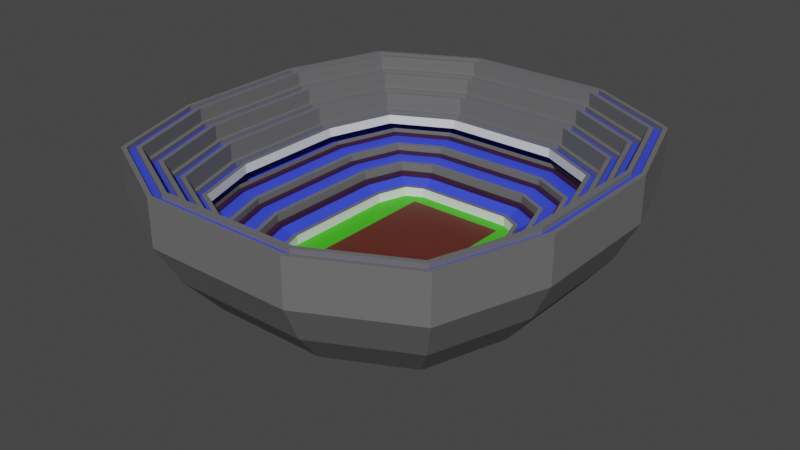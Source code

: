 # Source: stadium.blend  (saved by Blender 2.91.10; exported with 4.5.12 LTS)
import bpy
from mathutils import Matrix  # noqa: F401  (used for matrix-valued properties, if any)

bpy.ops.wm.read_factory_settings(use_empty=True)
scene = bpy.context.scene
scene.name = 'Scene'

# ---- collections
col_collection = bpy.data.collections.new('Collection'); scene.collection.children.link(col_collection)

# ---- materials (node trees are filled in below, after node groups)
mat_bench = bpy.data.materials.new('bench')
mat_bench.use_transparent_shadow = False
mat_fence = bpy.data.materials.new('fence')
mat_fence.use_transparent_shadow = False
mat_grass = bpy.data.materials.new('grass')
mat_grass.use_transparent_shadow = False
mat_dirt = bpy.data.materials.new('dirt')
mat_dirt.use_transparent_shadow = False
mat_ads = bpy.data.materials.new('ads')
mat_ads.use_transparent_shadow = False
mat_top = bpy.data.materials.new('top')
mat_top.use_transparent_shadow = False

# ---- material node trees
mat_bench.use_nodes = True; mat_bench.node_tree.nodes.clear()
_N = mat_bench.node_tree.nodes; _L = mat_bench.node_tree.links
n0 = _N.new('ShaderNodeBsdfPrincipled'); n0.name = 'Principled BSDF'; n0.location = (10, 300)
n0.distribution = 'GGX'
n0.subsurface_method = 'BURLEY'
n0.inputs[0].default_value = (0.038, 0.0682, 0.8, 1.0)
n0.inputs[3].default_value = 1.45
n0.inputs[27].default_value = (0.0, 0.0, 0.0, 1.0)
n0.inputs[28].default_value = 1.0
n1 = _N.new('ShaderNodeOutputMaterial'); n1.name = 'Material Output'; n1.location = (300, 300)
_L.new(n0.outputs[0], n1.inputs[0])
n1.is_active_output = True
mat_fence.use_nodes = True; mat_fence.node_tree.nodes.clear()
_N = mat_fence.node_tree.nodes; _L = mat_fence.node_tree.links
n0 = _N.new('ShaderNodeBsdfPrincipled'); n0.name = 'Principled BSDF'; n0.location = (10, 300)
n0.distribution = 'GGX'
n0.subsurface_method = 'BURLEY'
n0.inputs[0].default_value = (0.1473, 0.1473, 0.1473, 1.0)
n0.inputs[3].default_value = 1.45
n0.inputs[27].default_value = (0.0, 0.0, 0.0, 1.0)
n0.inputs[28].default_value = 1.0
n1 = _N.new('ShaderNodeOutputMaterial'); n1.name = 'Material Output'; n1.location = (300, 300)
_L.new(n0.outputs[0], n1.inputs[0])
n1.is_active_output = True
mat_grass.use_nodes = True; mat_grass.node_tree.nodes.clear()
_N = mat_grass.node_tree.nodes; _L = mat_grass.node_tree.links
n0 = _N.new('ShaderNodeBsdfPrincipled'); n0.name = 'Principled BSDF'; n0.location = (10, 300)
n0.distribution = 'GGX'
n0.subsurface_method = 'BURLEY'
n0.inputs[0].default_value = (0.04887, 0.5277, 0.0, 1.0)
n0.inputs[3].default_value = 1.45
n0.inputs[27].default_value = (0.0, 0.0, 0.0, 1.0)
n0.inputs[28].default_value = 1.0
n1 = _N.new('ShaderNodeOutputMaterial'); n1.name = 'Material Output'; n1.location = (300, 300)
_L.new(n0.outputs[0], n1.inputs[0])
n1.is_active_output = True
mat_dirt.use_nodes = True; mat_dirt.node_tree.nodes.clear()
_N = mat_dirt.node_tree.nodes; _L = mat_dirt.node_tree.links
n0 = _N.new('ShaderNodeBsdfPrincipled'); n0.name = 'Principled BSDF'; n0.location = (10, 300)
n0.distribution = 'GGX'
n0.subsurface_method = 'BURLEY'
n0.inputs[0].default_value = (0.1107, 0.01783, 0.007298, 1.0)
n0.inputs[3].default_value = 1.45
n0.inputs[27].default_value = (0.0, 0.0, 0.0, 1.0)
n0.inputs[28].default_value = 1.0
n1 = _N.new('ShaderNodeOutputMaterial'); n1.name = 'Material Output'; n1.location = (300, 300)
_L.new(n0.outputs[0], n1.inputs[0])
n1.is_active_output = True
mat_ads.use_nodes = True; mat_ads.node_tree.nodes.clear()
_N = mat_ads.node_tree.nodes; _L = mat_ads.node_tree.links
n0 = _N.new('ShaderNodeBsdfPrincipled'); n0.name = 'Principled BSDF'; n0.location = (10, 300)
n0.distribution = 'GGX'
n0.subsurface_method = 'BURLEY'
n0.inputs[3].default_value = 1.45
n0.inputs[27].default_value = (0.0, 0.0, 0.0, 1.0)
n0.inputs[28].default_value = 1.0
n1 = _N.new('ShaderNodeOutputMaterial'); n1.name = 'Material Output'; n1.location = (300, 300)
_L.new(n0.outputs[0], n1.inputs[0])
n1.is_active_output = True
mat_top.use_nodes = True; mat_top.node_tree.nodes.clear()
_N = mat_top.node_tree.nodes; _L = mat_top.node_tree.links
n0 = _N.new('ShaderNodeBsdfPrincipled'); n0.name = 'Principled BSDF'; n0.location = (10, 300)
n0.distribution = 'GGX'
n0.subsurface_method = 'BURLEY'
n0.inputs[0].default_value = (0.03968, 0.01072, 0.03598, 1.0)
n0.inputs[3].default_value = 1.45
n0.inputs[27].default_value = (0.0, 0.0, 0.0, 1.0)
n0.inputs[28].default_value = 1.0
n1 = _N.new('ShaderNodeOutputMaterial'); n1.name = 'Material Output'; n1.location = (300, 300)
_L.new(n0.outputs[0], n1.inputs[0])
n1.is_active_output = True

# ---- world
world_world = bpy.data.worlds.new('World'); scene.world = world_world
world_world.use_nodes = True; world_world.node_tree.nodes.clear()
_N = world_world.node_tree.nodes; _L = world_world.node_tree.links
n0 = _N.new('ShaderNodeOutputWorld'); n0.name = 'World Output'; n0.location = (300, 300)
n1 = _N.new('ShaderNodeBackground'); n1.name = 'Background'; n1.location = (10, 300)
n1.inputs[0].default_value = (0.05088, 0.05088, 0.05088, 1.0)
_L.new(n1.outputs[0], n0.inputs[0])
n0.is_active_output = True
world_world.color = (0.05088, 0.05088, 0.05088)
world_world.use_sun_shadow = False
world_world.sun_shadow_jitter_overblur = 0.0

# ---- meshes
me_cube_003 = bpy.data.meshes.new('Cube.003')
me_cube_003.from_pydata([(-1.0, -1.0, 0.7378), (-1.0, -1.0, 1.0), (-1.0, 1.0, 0.7378), (-1.0, 1.0, 1.0), (1.0, -1.0, 0.7378), (1.0, -1.0, 1.0), (1.0, 1.0, 0.7378), (1.0, 1.0, 1.0), (0.4302, 1.291, 0.7378), (-0.4302, 1.291, 0.7378), (-0.4302, 1.291, 1.0), (0.4302, 1.291, 1.0), (-0.4302, -1.291, 0.7378), (0.4302, -1.291, 0.7378), (0.4302, -1.291, 1.0), (-0.4302, -1.291, 1.0), (-1.198, 0.3995, 0.7378), (-1.198, -0.3995, 0.7378), (-1.198, -0.3995, 1.0), (-1.198, 0.3995, 1.0), (1.198, -0.3995, 0.7378), (1.198, 0.3995, 0.7378), (1.198, 0.3995, 1.0), (1.198, -0.3995, 1.0), (2.323, 2.323, 2.082), (0.9994, 2.998, 2.082), (-2.323, 2.323, 2.082), (-2.784, 0.928, 2.082), (-0.5156, 0.5156, 0.7378), (-0.5156, -0.5156, 0.7378), (0.5156, 0.5156, 0.7378), (0.5156, -0.5156, 0.7378), (-2.345, 0.7817, 1.535), (-1.957, 1.957, 1.535), (0.8418, 2.525, 1.535), (1.957, 1.957, 1.535), (2.345, -0.7817, 1.535), (1.957, -1.957, 1.535), (-0.8418, -2.525, 1.535), (-1.957, -1.957, 1.535), (-0.8418, 2.525, 1.535), (0.8418, -2.525, 1.535), (2.571, 2.571, 2.666), (1.106, 3.318, 2.666), (-2.345, -0.7817, 1.535), (2.345, 0.7817, 1.535), (-2.571, 2.571, 2.666), (-3.081, 1.027, 2.666), (2.784, -0.928, 2.082), (2.323, -2.323, 2.082), (-0.9994, -2.998, 2.082), (-2.323, -2.323, 2.082), (-0.9994, 2.998, 2.082), (0.9994, -2.998, 2.082), (1.062, 3.137, 3.345), (-2.784, -0.928, 2.082), (2.784, 0.928, 2.082), (-2.9, 0.9978, 3.345), (3.081, -1.027, 2.666), (2.571, -2.571, 2.666), (-1.106, -3.318, 2.666), (-2.571, -2.571, 2.666), (-1.106, 3.318, 2.666), (1.106, -3.318, 2.666), (-3.081, -1.027, 2.666), (3.081, 1.027, 2.666), (2.9, -0.9978, 3.345), (-1.062, -3.137, 3.345), (-1.062, 3.137, 3.345), (1.062, -3.137, 3.345), (-2.021, 1.013, 2.337), (-1.713, 1.943, 2.337), (-2.9, -0.9978, 3.345), (2.9, 0.9978, 3.345), (0.9593, 2.328, 2.337), (1.713, 1.943, 2.337), (-3.017, 1.017, 3.345), (-2.518, 2.525, 3.345), (1.09, 3.253, 3.345), (2.518, 2.525, 3.345), (3.017, -1.017, 3.345), (2.518, -2.525, 3.345), (-1.09, -3.253, 3.345), (-2.518, -2.525, 3.345), (-1.09, 3.253, 3.345), (1.09, -3.253, 3.345), (-3.017, -1.017, 3.345), (3.017, 1.017, 3.345), (2.021, -1.013, 2.337), (-2.422, 2.443, 3.345), (1.713, -1.943, 2.337), (2.422, 2.443, 3.345), (-0.9593, -2.328, 2.337), (2.422, -2.443, 3.345), (-1.713, -1.943, 2.337), (-2.422, -2.443, 3.345), (-0.9593, 2.328, 2.337), (0.9593, -2.328, 2.337), (-2.021, -1.013, 2.337), (2.021, 1.013, 2.337), (-1.831, 0.9828, 2.267), (-1.558, 1.81, 2.267), (0.9138, 2.138, 2.267), (1.558, 1.81, 2.267), (1.831, -0.9828, 2.267), (1.558, -1.81, 2.267), (-0.9138, -2.138, 2.267), (-1.558, -1.81, 2.267), (-0.9138, 2.138, 2.267), (0.9138, -2.138, 2.267), (-1.831, -0.9828, 2.267), (1.831, 0.9828, 2.267), (-1.196, 0.8805, 1.849), (-1.385, 0.911, 1.975), (-1.192, 1.496, 1.975), (-1.037, 1.362, 1.849), (0.761, 1.503, 1.849), (0.8065, 1.692, 1.975), (1.192, 1.496, 1.975), (1.037, 1.362, 1.849), (1.196, -0.8805, 1.849), (1.385, -0.911, 1.975), (1.192, -1.496, 1.975), (1.037, -1.362, 1.849), (2.403, 1.075, 2.417), (-2.403, -1.075, 2.417), (1.051, -2.71, 2.417), (-1.051, 2.71, 2.417), (-2.027, -2.212, 2.417), (-1.051, -2.71, 2.417), (2.027, -2.212, 2.417), (2.403, -1.075, 2.417), (2.027, 2.212, 2.417), (1.051, 2.71, 2.417), (-2.027, 2.212, 2.417), (-2.403, 1.075, 2.417), (2.721, 1.126, 2.417), (-2.721, -1.126, 2.417), (1.127, -3.028, 2.417), (-1.127, 3.028, 2.417), (-2.288, -2.436, 2.417), (-1.127, -3.028, 2.417), (2.288, -2.436, 2.417), (2.721, -1.126, 2.417), (2.288, 2.436, 2.417), (1.127, 3.028, 2.417), (-2.288, 2.436, 2.417), (-2.721, 1.126, 2.417), (2.345, 0.9085, 2.917), (-2.345, -0.9085, 2.917), (0.9291, -2.582, 2.917), (-0.9291, 2.582, 2.917), (-1.967, -2.053, 2.917), (-0.9291, -2.582, 2.917), (1.967, -2.053, 2.917), (2.345, -0.9085, 2.917), (1.967, 2.053, 2.917), (0.9291, 2.582, 2.917), (-1.967, 2.053, 2.917), (-2.345, 0.9085, 2.917), (2.59, 0.948, 2.917), (-2.59, -0.948, 2.917), (0.988, -2.827, 2.917), (-0.988, 2.827, 2.917), (-2.168, -2.225, 2.917), (-0.988, -2.827, 2.917), (2.168, -2.225, 2.917), (2.59, -0.948, 2.917), (2.168, 2.225, 2.917), (0.988, 2.827, 2.917), (-2.168, 2.225, 2.917), (-2.59, 0.948, 2.917), (-0.761, -1.503, 1.849), (-0.8065, -1.692, 1.975), (-1.192, -1.496, 1.975), (-1.037, -1.362, 1.849), (-0.8065, 1.692, 1.975), (-0.761, 1.503, 1.849), (0.8065, -1.692, 1.975), (0.761, -1.503, 1.849), (-1.385, -0.911, 1.975), (-1.196, -0.8805, 1.849), (1.385, 0.911, 1.975), (1.196, 0.8805, 1.849), (-2.281, 0.8981, 2.654), (-1.914, 2.007, 2.654), (0.9136, 2.518, 2.654), (1.914, 2.007, 2.654), (2.281, -0.8981, 2.654), (1.914, -2.007, 2.654), (-0.9136, -2.518, 2.654), (-1.914, -2.007, 2.654), (-2.771, 0.9771, 3.142), (-2.317, 2.353, 3.142), (1.032, 3.008, 3.142), (2.317, 2.353, 3.142), (2.771, -0.9771, 3.142), (2.317, -2.353, 3.142), (-1.032, -3.008, 3.142), (-2.317, -2.353, 3.142), (-1.032, 3.008, 3.142), (1.032, -3.008, 3.142), (-2.771, -0.9771, 3.142), (2.771, 0.9771, 3.142), (-2.654, 0.9583, 3.142), (-2.221, 2.27, 3.142), (1.003, 2.891, 3.142), (2.221, 2.27, 3.142), (2.654, -0.9583, 3.142), (2.221, -2.27, 3.142), (-1.003, -2.891, 3.142), (-2.221, -2.27, 3.142), (-1.003, 2.891, 3.142), (1.003, -2.891, 3.142), (-2.654, -0.9583, 3.142), (2.654, 0.9583, 3.142), (-0.9136, 2.518, 2.654), (0.9136, -2.518, 2.654), (-2.281, -0.8981, 2.654), (2.281, 0.8981, 2.654), (-2.164, 0.8793, 2.654), (-1.818, 1.925, 2.654), (0.8856, 2.401, 2.654), (1.818, 1.925, 2.654), (2.164, -0.8793, 2.654), (1.818, -1.925, 2.654), (-0.8856, -2.401, 2.654), (-1.818, -1.925, 2.654), (-0.8856, 2.401, 2.654), (0.8856, -2.401, 2.654), (-2.164, -0.8793, 2.654), (2.164, 0.8793, 2.654), (-0.9839, -1.317, 1.705), (0.9839, -1.317, 1.705), (0.9839, 1.317, 1.705), (-0.9839, 1.317, 1.705), (1.449, 0.9213, 2.099), (-1.449, -0.9213, 2.099), (0.822, -1.756, 2.099), (-0.822, 1.756, 2.099), (-1.245, -1.541, 2.099), (-0.822, -1.756, 2.099), (1.245, -1.541, 2.099), (1.449, -0.9213, 2.099), (1.245, 1.541, 2.099), (0.822, 1.756, 2.099), (-1.245, 1.541, 2.099), (-1.449, 0.9213, 2.099), (1.703, 0.9622, 2.169), (-1.703, -0.9622, 2.169), (0.8829, -2.01, 2.169), (-0.8829, 2.01, 2.169), (-1.453, -1.719, 2.169), (-0.8829, -2.01, 2.169), (1.453, -1.719, 2.169), (1.703, -0.9622, 2.169), (1.453, 1.719, 2.169), (0.8829, 2.01, 2.169), (-1.453, 1.719, 2.169), (-1.703, 0.9622, 2.169), (-1.132, -0.8702, 1.705), (-1.132, 0.8702, 1.705), (1.132, -0.8702, 1.705), (1.132, 0.8702, 1.705), (-0.7556, 1.255, 1.705), (-0.7456, 1.439, 1.705), (0.7556, 1.255, 1.705), (0.7456, 1.439, 1.705), (2.085, 1.024, 2.399), (-2.085, -1.024, 2.399), (0.9747, -2.392, 2.399), (-0.9747, 2.392, 2.399), (-1.766, -1.988, 2.399), (-0.9747, -2.392, 2.399), (1.766, -1.988, 2.399), (2.085, -1.024, 2.399), (1.766, 1.988, 2.399), (0.9747, 2.392, 2.399), (-1.766, 1.988, 2.399), (-2.085, 1.024, 2.399), (2.339, 1.064, 2.273), (-2.339, -1.064, 2.273), (1.036, -2.646, 2.273), (-1.036, 2.646, 2.273), (-1.974, -2.167, 2.273), (-1.036, -2.646, 2.273), (1.974, -2.167, 2.273), (2.339, -1.064, 2.273), (1.974, 2.167, 2.273), (1.036, 2.646, 2.273), (-1.974, 2.167, 2.273), (-2.339, 1.064, 2.273), (-0.7456, -1.439, 1.705), (-0.7556, -1.255, 1.705), (0.7456, -1.439, 1.705), (0.7556, -1.255, 1.705), (-3.081, 1.027, 3.345), (-2.571, 2.571, 3.345), (1.106, 3.318, 3.345), (2.571, 2.571, 3.345), (3.081, -1.027, 3.345), (2.571, -2.571, 3.345), (-1.106, -3.318, 3.345), (-2.571, -2.571, 3.345), (-1.106, 3.318, 3.345), (1.106, -3.318, 3.345), (-3.081, -1.027, 3.345), (3.081, 1.027, 3.345), (-2.835, 0.9874, 3.345), (-2.369, 2.398, 3.345), (1.047, 3.072, 3.345), (2.369, 2.398, 3.345), (2.835, -0.9874, 3.345), (2.369, -2.398, 3.345), (-1.047, -3.072, 3.345), (-2.369, -2.398, 3.345), (-1.047, 3.072, 3.345), (1.047, -3.072, 3.345), (-2.835, -0.9874, 3.345), (2.835, 0.9874, 3.345), (-2.085, 1.024, 2.337), (-1.766, 1.988, 2.337), (0.9747, 2.392, 2.337), (1.766, 1.988, 2.337), (2.085, -1.024, 2.337), (1.766, -1.988, 2.337), (-0.9747, -2.392, 2.337), (-1.766, -1.988, 2.337), (-0.9747, 2.392, 2.337), (0.9747, -2.392, 2.337), (-2.085, -1.024, 2.337), (2.085, 1.024, 2.337), (-1.767, 0.9725, 2.267), (-1.505, 1.764, 2.267), (0.8983, 2.074, 2.267), (1.505, 1.764, 2.267), (1.767, -0.9725, 2.267), (1.505, -1.764, 2.267), (-0.8983, -2.074, 2.267), (-1.505, -1.764, 2.267), (-0.8983, 2.074, 2.267), (0.8983, -2.074, 2.267), (-1.767, -0.9725, 2.267), (1.767, 0.9725, 2.267), (-1.449, 0.9213, 1.975), (-1.245, 1.541, 1.975), (0.822, 1.756, 1.975), (1.245, 1.541, 1.975), (1.449, -0.9213, 1.975), (1.245, -1.541, 1.975), (-0.822, -1.756, 1.975), (-1.245, -1.541, 1.975), (-0.822, 1.756, 1.975), (0.822, -1.756, 1.975), (-1.449, -0.9213, 1.975), (1.449, 0.9213, 1.975), (-1.132, 0.8702, 1.849), (-0.9839, 1.317, 1.849), (0.7456, 1.439, 1.849), (0.9839, 1.317, 1.849), (1.132, -0.8702, 1.849), (0.9839, -1.317, 1.849), (-0.7456, -1.439, 1.849), (-0.9839, -1.317, 1.849), (-0.7456, 1.439, 1.849), (0.7456, -1.439, 1.849), (-1.132, -0.8702, 1.849), (1.132, 0.8702, 1.849), (2.467, 1.085, 2.417), (2.467, -1.085, 2.417), (2.08, 2.257, 2.417), (-2.467, -1.085, 2.417), (-2.467, 1.085, 2.417), (-2.08, -2.257, 2.417), (1.067, -2.774, 2.417), (-1.067, -2.774, 2.417), (2.08, -2.257, 2.417), (-1.067, 2.774, 2.417), (1.067, 2.774, 2.417), (-2.08, 2.257, 2.417), (2.656, 1.116, 2.417), (2.656, -1.116, 2.417), (2.235, 2.391, 2.417), (-2.656, -1.116, 2.417), (-2.656, 1.116, 2.417), (-2.235, -2.391, 2.417), (1.112, -2.963, 2.417), (-1.112, -2.963, 2.417), (2.235, -2.391, 2.417), (-1.112, 2.963, 2.417), (1.112, 2.963, 2.417), (-2.235, 2.391, 2.417), (2.409, 0.9188, 2.917), (2.409, -0.9188, 2.917), (2.02, 2.098, 2.917), (-2.409, -0.9188, 2.917), (-2.409, 0.9188, 2.917), (-2.02, -2.098, 2.917), (0.9445, -2.646, 2.917), (-0.9445, -2.646, 2.917), (2.02, -2.098, 2.917), (-0.9445, 2.646, 2.917), (0.9445, 2.646, 2.917), (-2.02, 2.098, 2.917), (2.526, 0.9376, 2.917), (2.526, -0.9376, 2.917), (2.115, 2.18, 2.917), (-2.526, -0.9376, 2.917), (-2.526, 0.9376, 2.917), (-2.115, -2.18, 2.917), (0.9726, -2.763, 2.917), (-0.9726, -2.763, 2.917), (2.115, -2.18, 2.917), (-0.9726, 2.763, 2.917), (0.9726, 2.763, 2.917), (-2.115, 2.18, 2.917), (-2.835, 0.9874, 3.142), (-2.369, 2.398, 3.142), (1.047, 3.072, 3.142), (2.369, 2.398, 3.142), (2.835, -0.9874, 3.142), (2.369, -2.398, 3.142), (-1.047, -3.072, 3.142), (-2.369, -2.398, 3.142), (-1.047, 3.072, 3.142), (1.047, -3.072, 3.142), (-2.835, -0.9874, 3.142), (2.835, 0.9874, 3.142), (-2.59, 0.948, 3.142), (-2.168, 2.225, 3.142), (0.988, 2.827, 3.142), (2.168, 2.225, 3.142), (2.59, -0.948, 3.142), (2.168, -2.225, 3.142), (-0.988, -2.827, 3.142), (-2.168, -2.225, 3.142), (-0.988, 2.827, 3.142), (0.988, -2.827, 3.142), (-2.59, -0.948, 3.142), (2.59, 0.948, 3.142), (-2.345, 0.9085, 2.654), (-1.967, 2.053, 2.654), (0.9291, 2.582, 2.654), (1.967, 2.053, 2.654), (2.345, -0.9085, 2.654), (1.967, -2.053, 2.654), (-0.9291, -2.582, 2.654), (-1.967, -2.053, 2.654), (-0.9291, 2.582, 2.654), (0.9291, -2.582, 2.654), (-2.345, -0.9085, 2.654), (2.345, 0.9085, 2.654), (-2.1, 0.869, 2.654), (-1.766, 1.88, 2.654), (0.8701, 2.337, 2.654), (1.766, 1.88, 2.654), (2.1, -0.869, 2.654), (1.766, -1.88, 2.654), (-0.8701, -2.337, 2.654), (-1.766, -1.88, 2.654), (-0.8701, 2.337, 2.654), (0.8701, -2.337, 2.654), (-2.1, -0.869, 2.654), (2.1, 0.869, 2.654), (1.514, 0.9317, 2.099), (1.514, -0.9317, 2.099), (1.297, 1.586, 2.099), (-1.514, -0.9317, 2.099), (-1.514, 0.9317, 2.099), (-1.297, -1.586, 2.099), (0.8374, -1.821, 2.099), (-0.8374, -1.821, 2.099), (1.297, -1.586, 2.099), (-0.8374, 1.821, 2.099), (0.8374, 1.821, 2.099), (-1.297, 1.586, 2.099), (1.767, 0.9725, 2.169), (1.767, -0.9725, 2.169), (1.505, 1.764, 2.169), (-1.767, -0.9725, 2.169), (-1.767, 0.9725, 2.169), (-1.505, -1.764, 2.169), (0.8983, -2.074, 2.169), (-0.8983, -2.074, 2.169), (1.505, -1.764, 2.169), (-0.8983, 2.074, 2.169), (0.8983, 2.074, 2.169), (-1.505, 1.764, 2.169), (2.149, 1.034, 2.273), (2.149, -1.034, 2.273), (1.819, 2.033, 2.273), (-2.149, -1.034, 2.273), (-2.149, 1.034, 2.273), (-1.819, -2.033, 2.273), (0.9901, -2.456, 2.273), (-0.9901, -2.456, 2.273), (1.819, -2.033, 2.273), (-0.9901, 2.456, 2.273), (0.9901, 2.456, 2.273), (-1.819, 2.033, 2.273), (2.403, 1.075, 2.273), (2.403, -1.075, 2.273), (2.027, 2.212, 2.273), (-2.403, -1.075, 2.273), (-2.403, 1.075, 2.273), (-2.027, -2.212, 2.273), (1.051, -2.71, 2.273), (-1.051, -2.71, 2.273), (2.027, -2.212, 2.273), (-1.051, 2.71, 2.273), (1.051, 2.71, 2.273), (-2.027, 2.212, 2.273), (-3.017, 1.017, 3.277), (-2.9, 0.9978, 3.277), (-2.422, 2.443, 3.277), (-2.518, 2.525, 3.277), (1.09, 3.253, 3.277), (1.062, 3.137, 3.277), (2.422, 2.443, 3.277), (2.518, 2.525, 3.277), (3.017, -1.017, 3.277), (2.9, -0.9978, 3.277), (2.422, -2.443, 3.277), (2.518, -2.525, 3.277), (-1.09, -3.253, 3.277), (-1.062, -3.137, 3.277), (-2.422, -2.443, 3.277), (-2.518, -2.525, 3.277), (-1.062, 3.137, 3.277), (-1.09, 3.253, 3.277), (1.062, -3.137, 3.277), (1.09, -3.253, 3.277), (-2.9, -0.9978, 3.277), (-3.017, -1.017, 3.277), (2.9, 0.9978, 3.277), (3.017, 1.017, 3.277), (-2.021, 1.013, 2.296), (-1.831, 0.9828, 2.268), (-1.558, 1.81, 2.268), (-1.713, 1.943, 2.296), (0.9593, 2.328, 2.296), (0.9138, 2.138, 2.268), (1.558, 1.81, 2.268), (1.713, 1.943, 2.296), (2.021, -1.013, 2.296), (1.831, -0.9828, 2.268), (1.558, -1.81, 2.268), (1.713, -1.943, 2.296), (-0.9593, -2.328, 2.296), (-0.9138, -2.138, 2.268), (-1.558, -1.81, 2.268), (-1.713, -1.943, 2.296), (-0.9138, 2.138, 2.268), (-0.9593, 2.328, 2.296), (0.9138, -2.138, 2.268), (0.9593, -2.328, 2.296), (-1.831, -0.9828, 2.268), (-2.021, -1.013, 2.296), (1.831, 0.9828, 2.268), (2.021, 1.013, 2.296), (-1.385, 0.911, 1.907), (-1.196, 0.8805, 1.781), (-1.037, 1.362, 1.781), (-1.192, 1.496, 1.907), (0.8065, 1.692, 1.907), (0.761, 1.503, 1.781), (1.037, 1.362, 1.781), (1.192, 1.496, 1.907), (1.385, -0.911, 1.907), (1.196, -0.8805, 1.781), (1.037, -1.362, 1.781), (1.192, -1.496, 1.907), (-0.8065, -1.692, 1.907), (-0.761, -1.503, 1.781), (-1.037, -1.362, 1.781), (-1.192, -1.496, 1.907), (-0.761, 1.503, 1.781), (-0.8065, 1.692, 1.907), (0.761, -1.503, 1.781), (0.8065, -1.692, 1.907), (-1.196, -0.8805, 1.781), (-1.385, -0.911, 1.907), (1.196, 0.8805, 1.781), (1.385, 0.911, 1.907), (2.467, 1.085, 2.348), (2.656, 1.116, 2.348), (-2.467, -1.085, 2.348), (-2.656, -1.116, 2.348), (1.067, -2.774, 2.348), (1.112, -2.963, 2.348), (-1.067, 2.774, 2.348), (-1.112, 2.963, 2.348), (-2.08, -2.257, 2.348), (-2.235, -2.391, 2.348), (-1.112, -2.963, 2.348), (-1.067, -2.774, 2.348), (2.08, -2.257, 2.348), (2.235, -2.391, 2.348), (2.656, -1.116, 2.348), (2.467, -1.085, 2.348), (2.08, 2.257, 2.348), (2.235, 2.391, 2.348), (1.112, 2.963, 2.348), (1.067, 2.774, 2.348), (-2.08, 2.257, 2.348), (-2.235, 2.391, 2.348), (-2.656, 1.116, 2.348), (-2.467, 1.085, 2.348), (2.409, 0.9188, 2.849), (2.526, 0.9376, 2.849), (-2.409, -0.9188, 2.849), (-2.526, -0.9376, 2.849), (0.9445, -2.646, 2.849), (0.9726, -2.763, 2.849), (-0.9445, 2.646, 2.849), (-0.9726, 2.763, 2.849), (-2.02, -2.098, 2.849), (-2.115, -2.18, 2.849), (-0.9726, -2.763, 2.849), (-0.9445, -2.646, 2.849), (2.02, -2.098, 2.849), (2.115, -2.18, 2.849), (2.526, -0.9376, 2.849), (2.409, -0.9188, 2.849), (2.02, 2.098, 2.849), (2.115, 2.18, 2.849), (0.9726, 2.763, 2.849), (0.9445, 2.646, 2.849), (-2.02, 2.098, 2.849), (-2.115, 2.18, 2.849), (-2.526, 0.9376, 2.849), (-2.409, 0.9188, 2.849), (-2.771, 0.9771, 3.073), (-2.654, 0.9583, 3.073), (-2.221, 2.27, 3.073), (-2.317, 2.353, 3.073), (1.032, 3.008, 3.073), (1.003, 2.891, 3.073), (2.221, 2.27, 3.073), (2.317, 2.353, 3.073), (2.771, -0.9771, 3.073), (2.654, -0.9583, 3.073), (2.221, -2.27, 3.073), (2.317, -2.353, 3.073), (-1.032, -3.008, 3.073), (-1.003, -2.891, 3.073), (-2.221, -2.27, 3.073), (-2.317, -2.353, 3.073), (-1.003, 2.891, 3.073), (-1.032, 3.008, 3.073), (1.003, -2.891, 3.073), (1.032, -3.008, 3.073), (-2.654, -0.9583, 3.073), (-2.771, -0.9771, 3.073), (2.654, 0.9583, 3.073), (2.771, 0.9771, 3.073), (-2.281, 0.8981, 2.585), (-2.164, 0.8793, 2.585), (-1.818, 1.925, 2.585), (-1.914, 2.007, 2.585), (0.9136, 2.518, 2.585), (0.8856, 2.401, 2.585), (1.818, 1.925, 2.585), (1.914, 2.007, 2.585), (2.281, -0.8981, 2.585), (2.164, -0.8793, 2.585), (1.818, -1.925, 2.585), (1.914, -2.007, 2.585), (-0.9136, -2.518, 2.585), (-0.8856, -2.401, 2.585), (-1.818, -1.925, 2.585), (-1.914, -2.007, 2.585), (-0.8856, 2.401, 2.585), (-0.9136, 2.518, 2.585), (0.8856, -2.401, 2.585), (0.9136, -2.518, 2.585), (-2.164, -0.8793, 2.585), (-2.281, -0.8981, 2.585), (2.164, 0.8793, 2.585), (2.281, 0.8981, 2.585), (1.514, 0.9317, 2.1), (1.703, 0.9622, 2.128), (-1.514, -0.9317, 2.1), (-1.703, -0.9622, 2.128), (0.8374, -1.821, 2.1), (0.8829, -2.01, 2.128), (-0.8374, 1.821, 2.1), (-0.8829, 2.01, 2.128), (-1.297, -1.586, 2.1), (-1.453, -1.719, 2.128), (-0.8829, -2.01, 2.128), (-0.8374, -1.821, 2.1), (1.297, -1.586, 2.1), (1.453, -1.719, 2.128), (1.703, -0.9622, 2.128), (1.514, -0.9317, 2.1), (1.297, 1.586, 2.1), (1.453, 1.719, 2.128), (0.8829, 2.01, 2.128), (0.8374, 1.821, 2.1), (-1.297, 1.586, 2.1), (-1.453, 1.719, 2.128), (-1.703, 0.9622, 2.128), (-1.514, 0.9317, 2.1), (2.149, 1.034, 2.205), (2.339, 1.064, 2.456), (-2.149, -1.034, 2.205), (-2.339, -1.064, 2.456), (0.9901, -2.456, 2.205), (1.036, -2.646, 2.456), (-0.9901, 2.456, 2.205), (-1.036, 2.646, 2.456), (-1.819, -2.033, 2.205), (-1.974, -2.167, 2.456), (-1.036, -2.646, 2.456), (-0.9901, -2.456, 2.205), (1.819, -2.033, 2.205), (1.974, -2.167, 2.456), (2.339, -1.064, 2.456), (2.149, -1.034, 2.205), (1.819, 2.033, 2.205), (1.974, 2.167, 2.456), (1.036, 2.646, 2.456), (0.9901, 2.456, 2.205), (-1.819, 2.033, 2.205), (-1.974, 2.167, 2.456), (-2.339, 1.064, 2.456), (-2.149, 1.034, 2.205), (-2.1, 0.869, 2.511), (-1.766, 1.88, 2.511), (0.8701, 2.337, 2.511), (1.766, 1.88, 2.511), (2.1, -0.869, 2.511), (1.766, -1.88, 2.511), (-0.8701, -2.337, 2.511), (-1.766, -1.88, 2.511), (-0.8701, 2.337, 2.511), (0.8701, -2.337, 2.511), (-2.1, -0.869, 2.511), (2.1, 0.869, 2.511), (-2.66, 1.101, 2.511), (-2.237, 2.382, 2.511), (1.102, 2.96, 2.511), (2.237, 2.382, 2.511), (2.66, -1.101, 2.511), (2.237, -2.382, 2.511), (-1.102, -2.96, 2.511), (-2.237, -2.382, 2.511), (-1.102, 2.96, 2.511), (1.102, -2.96, 2.511), (-2.66, -1.101, 2.511), (2.66, 1.101, 2.511)], [], [(16, 19, 3, 2), (8, 11, 7, 6), (20, 23, 5, 4), (12, 15, 1, 0), (31, 20, 4, 13), (22, 7, 35, 45), (18, 1, 39, 44), (3, 19, 32, 33), (17, 29, 12, 0), (29, 31, 13, 12), (4, 5, 14, 13), (13, 14, 15, 12), (2, 3, 10, 9), (9, 10, 11, 8), (9, 8, 30, 28), (28, 30, 31, 29), (2, 9, 28, 16), (16, 28, 29, 17), (15, 14, 41, 38), (7, 11, 34, 35), (11, 10, 40, 34), (5, 23, 36, 37), (14, 5, 37, 41), (23, 22, 45, 36), (8, 6, 21, 30), (30, 21, 20, 31), (6, 7, 22, 21), (21, 22, 23, 20), (0, 1, 18, 17), (17, 18, 19, 16), (35, 34, 25, 24), (32, 44, 55, 27), (40, 33, 26, 52), (38, 41, 53, 50), (33, 32, 27, 26), (44, 39, 51, 55), (39, 38, 50, 51), (36, 45, 56, 48), (41, 37, 49, 53), (19, 18, 44, 32), (10, 3, 33, 40), (1, 15, 38, 39), (27, 55, 64, 47), (52, 26, 46, 62), (50, 53, 63, 60), (26, 27, 47, 46), (55, 51, 61, 64), (51, 50, 60, 61), (48, 56, 65, 58), (53, 49, 59, 63), (49, 48, 58, 59), (34, 40, 52, 25), (45, 35, 24, 56), (37, 36, 48, 49), (62, 46, 297, 304), (60, 63, 305, 302), (46, 47, 296, 297), (64, 61, 303, 306), (61, 60, 302, 303), (58, 65, 307, 300), (63, 59, 301, 305), (59, 58, 300, 301), (65, 42, 299, 307), (24, 25, 43, 42), (25, 52, 62, 43), (56, 24, 42, 65), (367, 359, 234, 263), (363, 362, 292, 232), (365, 361, 233, 294), (356, 366, 260, 261), (361, 360, 262, 233), (358, 364, 265, 267), (366, 363, 232, 260), (359, 358, 267, 234), (360, 367, 263, 262), (47, 64, 306, 296), (42, 43, 298, 299), (43, 62, 304, 298), (66, 93, 522, 521), (406, 414, 626, 625), (54, 91, 518, 517), (412, 405, 622, 621), (57, 89, 514, 513), (409, 411, 618, 617), (80, 87, 535, 520), (413, 415, 629, 615), (87, 79, 519, 535), (414, 413, 615, 626), (76, 86, 533, 512), (410, 412, 621, 613), (86, 83, 527, 533), (411, 410, 613, 618), (82, 85, 531, 524), (407, 409, 617, 611), (290, 291, 726, 725), (85, 81, 523, 531), (408, 407, 611, 630), (288, 289, 722, 721), (78, 84, 529, 516), (404, 406, 625, 609), (286, 287, 718, 717), (84, 77, 515, 529), (405, 404, 609, 622), (284, 285, 714, 713), (83, 82, 524, 527), (396, 403, 628, 631), (283, 290, 725, 711), (81, 80, 520, 523), (402, 394, 624, 627), (289, 283, 711, 722), (79, 78, 516, 519), (393, 400, 620, 623), (282, 286, 717, 709), (77, 76, 512, 515), (341, 337, 484, 482), (332, 342, 479, 480), (337, 336, 477, 484), (334, 340, 485, 486), (342, 339, 481, 479), (335, 334, 486, 478), (336, 343, 476, 477), (340, 333, 487, 485), (338, 341, 482, 483), (333, 332, 480, 487), (343, 335, 478, 476), (339, 338, 483, 481), (127, 134, 511, 509), (131, 124, 500, 501), (132, 133, 510, 502), (399, 397, 616, 619), (285, 282, 709, 714), (403, 401, 614, 628), (281, 284, 713, 707), (401, 402, 627, 614), (291, 281, 707, 726), (400, 398, 612, 620), (280, 288, 721, 705), (398, 399, 619, 612), (287, 280, 705, 718), (397, 395, 610, 616), (492, 499, 724, 727), (125, 128, 505, 503), (133, 127, 509, 510), (130, 131, 501, 508), (135, 125, 503, 504), (126, 130, 508, 506), (128, 129, 507, 505), (124, 132, 502, 500), (134, 135, 504, 511), (129, 126, 506, 507), (156, 157, 442, 443), (149, 152, 447, 450), (157, 151, 448, 442), (395, 396, 631, 610), (498, 490, 720, 723), (394, 392, 608, 624), (489, 496, 716, 719), (392, 393, 623, 608), (495, 493, 712, 715), (391, 384, 606, 605), (499, 497, 710, 724), (382, 390, 602, 601), (497, 498, 723, 710), (388, 381, 598, 597), (496, 494, 708, 716), (154, 155, 444, 445), (159, 149, 450, 440), (150, 154, 445, 449), (152, 153, 446, 447), (148, 156, 443, 451), (158, 159, 440, 441), (153, 150, 449, 446), (151, 158, 441, 448), (155, 148, 451, 444), (318, 315, 423, 426), (311, 310, 418, 419), (312, 319, 427, 420), (316, 309, 417, 424), (314, 317, 425, 422), (309, 308, 416, 417), (319, 311, 419, 427), (315, 314, 422, 423), (317, 313, 421, 425), (308, 318, 426, 416), (313, 312, 420, 421), (310, 316, 424, 418), (385, 387, 594, 593), (494, 495, 715, 708), (389, 391, 605, 591), (493, 491, 706, 712), (390, 389, 591, 602), (491, 492, 727, 706), (386, 388, 597, 589), (490, 488, 704, 720), (387, 386, 589, 594), (488, 489, 719, 704), (383, 385, 593, 587), (258, 259, 702, 701), (384, 383, 587, 606), (256, 257, 698, 697), (380, 382, 601, 585), (254, 255, 694, 693), (381, 380, 585, 598), (252, 253, 690, 689), (372, 379, 604, 607), (251, 258, 701, 687), (378, 370, 600, 603), (257, 251, 687, 698), (369, 376, 596, 599), (250, 254, 693, 685), (460, 453, 146, 139), (458, 461, 138, 141), (453, 452, 147, 146), (463, 455, 144, 136), (459, 458, 141, 140), (461, 457, 142, 138), (452, 462, 137, 147), (457, 456, 143, 142), (454, 460, 139, 145), (462, 459, 140, 137), (455, 454, 145, 144), (456, 463, 136, 143), (437, 433, 166, 162), (428, 438, 161, 171), (433, 432, 167, 166), (430, 436, 163, 169), (438, 435, 164, 161), (431, 430, 169, 168), (432, 439, 160, 167), (436, 429, 170, 163), (434, 437, 162, 165), (429, 428, 171, 170), (439, 431, 168, 160), (435, 434, 165, 164), (264, 261, 260, 293), (265, 235, 261, 264), (263, 266, 295, 262), (234, 267, 266, 263), (266, 264, 293, 295), (267, 265, 264, 266), (295, 293, 292, 294), (262, 295, 294, 233), (293, 260, 232, 292), (243, 236, 355, 348), (244, 245, 346, 347), (237, 240, 351, 354), (375, 373, 592, 595), (253, 250, 685, 690), (379, 377, 590, 604), (249, 252, 689, 683), (377, 378, 603, 590), (259, 249, 683, 702), (376, 374, 588, 596), (248, 256, 697, 681), (374, 375, 595, 588), (255, 248, 681, 694), (373, 371, 586, 592), (468, 475, 700, 703), (245, 239, 352, 346), (242, 243, 348, 349), (247, 237, 354, 344), (238, 242, 349, 353), (240, 241, 350, 351), (236, 244, 347, 355), (246, 247, 344, 345), (241, 238, 353, 350), (239, 246, 345, 352), (269, 272, 327, 330), (277, 271, 328, 322), (274, 275, 324, 325), (371, 372, 607, 586), (474, 466, 696, 699), (370, 368, 584, 600), (465, 472, 692, 695), (368, 369, 599, 584), (471, 469, 688, 691), (183, 120, 569, 582), (475, 473, 686, 700), (119, 183, 582, 566), (473, 474, 699, 686), (181, 112, 561, 580), (472, 470, 684, 692), (279, 269, 330, 320), (270, 274, 325, 329), (272, 273, 326, 327), (268, 276, 323, 331), (278, 279, 320, 321), (273, 270, 329, 326), (271, 278, 321, 328), (275, 268, 331, 324), (276, 277, 322, 323), (357, 356, 261, 235), (362, 365, 294, 292), (364, 357, 235, 265), (76, 77, 297, 296), (78, 79, 299, 298), (80, 81, 301, 300), (82, 83, 303, 302), (77, 84, 304, 297), (84, 78, 298, 304), (81, 85, 305, 301), (85, 82, 302, 305), (83, 86, 306, 303), (86, 76, 296, 306), (79, 87, 307, 299), (87, 80, 300, 307), (89, 57, 308, 309), (91, 54, 310, 311), (93, 66, 312, 313), (95, 67, 314, 315), (68, 89, 309, 316), (54, 68, 316, 310), (69, 93, 313, 317), (67, 69, 317, 314), (72, 95, 315, 318), (57, 72, 318, 308), (73, 91, 311, 319), (66, 73, 319, 312), (70, 71, 321, 320), (74, 75, 323, 322), (88, 90, 325, 324), (92, 94, 327, 326), (71, 96, 328, 321), (96, 74, 322, 328), (90, 97, 329, 325), (97, 92, 326, 329), (94, 98, 330, 327), (98, 70, 320, 330), (75, 99, 331, 323), (99, 88, 324, 331), (101, 100, 332, 333), (103, 102, 334, 335), (105, 104, 336, 337), (107, 106, 338, 339), (108, 101, 333, 340), (102, 108, 340, 334), (109, 105, 337, 341), (106, 109, 341, 338), (110, 107, 339, 342), (100, 110, 342, 332), (111, 103, 335, 343), (104, 111, 343, 336), (113, 114, 345, 344), (117, 118, 347, 346), (121, 122, 349, 348), (173, 174, 351, 350), (114, 176, 352, 345), (176, 117, 346, 352), (122, 178, 353, 349), (178, 173, 350, 353), (174, 180, 354, 351), (180, 113, 344, 354), (118, 182, 355, 347), (182, 121, 348, 355), (115, 112, 356, 357), (119, 116, 358, 359), (123, 120, 360, 361), (175, 172, 362, 363), (177, 115, 357, 364), (116, 177, 364, 358), (179, 123, 361, 365), (172, 179, 365, 362), (181, 175, 363, 366), (112, 181, 366, 356), (183, 119, 359, 367), (120, 183, 367, 360), (369, 368, 124, 131), (368, 370, 132, 124), (372, 371, 125, 135), (371, 373, 128, 125), (375, 374, 126, 129), (374, 376, 130, 126), (378, 377, 127, 133), (377, 379, 134, 127), (373, 375, 129, 128), (376, 369, 131, 130), (370, 378, 133, 132), (379, 372, 135, 134), (380, 381, 143, 136), (382, 380, 136, 144), (383, 384, 147, 137), (385, 383, 137, 140), (386, 387, 141, 138), (388, 386, 138, 142), (389, 390, 145, 139), (391, 389, 139, 146), (387, 385, 140, 141), (381, 388, 142, 143), (390, 382, 144, 145), (384, 391, 146, 147), (393, 392, 148, 155), (392, 394, 156, 148), (396, 395, 149, 159), (395, 397, 152, 149), (399, 398, 150, 153), (398, 400, 154, 150), (402, 401, 151, 157), (401, 403, 158, 151), (397, 399, 153, 152), (400, 393, 155, 154), (394, 402, 157, 156), (403, 396, 159, 158), (404, 405, 167, 160), (406, 404, 160, 168), (407, 408, 171, 161), (409, 407, 161, 164), (410, 411, 165, 162), (412, 410, 162, 166), (413, 414, 169, 163), (415, 413, 163, 170), (411, 409, 164, 165), (405, 412, 166, 167), (414, 406, 168, 169), (408, 415, 170, 171), (192, 193, 417, 416), (194, 195, 419, 418), (196, 197, 421, 420), (198, 199, 423, 422), (193, 200, 424, 417), (200, 194, 418, 424), (197, 201, 425, 421), (201, 198, 422, 425), (199, 202, 426, 423), (202, 192, 416, 426), (195, 203, 427, 419), (203, 196, 420, 427), (205, 204, 428, 429), (207, 206, 430, 431), (209, 208, 432, 433), (211, 210, 434, 435), (212, 205, 429, 436), (206, 212, 436, 430), (213, 209, 433, 437), (210, 213, 437, 434), (214, 211, 435, 438), (204, 214, 438, 428), (215, 207, 431, 439), (208, 215, 439, 432), (184, 185, 441, 440), (186, 187, 443, 442), (188, 189, 445, 444), (190, 191, 447, 446), (185, 216, 448, 441), (216, 186, 442, 448), (189, 217, 449, 445), (217, 190, 446, 449), (191, 218, 450, 447), (218, 184, 440, 450), (187, 219, 451, 443), (219, 188, 444, 451), (221, 220, 452, 453), (223, 222, 454, 455), (225, 224, 456, 457), (227, 226, 458, 459), (228, 221, 453, 460), (222, 228, 460, 454), (229, 225, 457, 461), (226, 229, 461, 458), (230, 227, 459, 462), (220, 230, 462, 452), (231, 223, 455, 463), (224, 231, 463, 456), (465, 464, 236, 243), (464, 466, 244, 236), (468, 467, 237, 247), (467, 469, 240, 237), (471, 470, 238, 241), (470, 472, 242, 238), (474, 473, 239, 245), (473, 475, 246, 239), (469, 471, 241, 240), (472, 465, 243, 242), (466, 474, 245, 244), (475, 468, 247, 246), (248, 255, 477, 476), (256, 248, 476, 478), (249, 259, 480, 479), (252, 249, 479, 481), (250, 253, 483, 482), (254, 250, 482, 484), (251, 257, 486, 485), (258, 251, 485, 487), (253, 252, 481, 483), (255, 254, 484, 477), (257, 256, 478, 486), (259, 258, 487, 480), (489, 488, 268, 275), (488, 490, 276, 268), (492, 491, 269, 279), (491, 493, 272, 269), (495, 494, 270, 273), (494, 496, 274, 270), (498, 497, 271, 277), (497, 499, 278, 271), (493, 495, 273, 272), (496, 489, 275, 274), (490, 498, 277, 276), (499, 492, 279, 278), (280, 287, 501, 500), (288, 280, 500, 502), (281, 291, 504, 503), (284, 281, 503, 505), (282, 285, 507, 506), (286, 282, 506, 508), (283, 289, 510, 509), (290, 283, 509, 511), (285, 284, 505, 507), (287, 286, 508, 501), (289, 288, 502, 510), (291, 290, 511, 504), (513, 514, 515, 512), (517, 518, 519, 516), (521, 522, 523, 520), (525, 526, 527, 524), (514, 528, 529, 515), (528, 517, 516, 529), (522, 530, 531, 523), (530, 525, 524, 531), (526, 532, 533, 527), (532, 513, 512, 533), (518, 534, 535, 519), (534, 521, 520, 535), (537, 538, 539, 536), (541, 542, 543, 540), (545, 546, 547, 544), (549, 550, 551, 548), (538, 552, 553, 539), (552, 541, 540, 553), (546, 554, 555, 547), (554, 549, 548, 555), (550, 556, 557, 551), (556, 537, 536, 557), (542, 558, 559, 543), (558, 545, 544, 559), (561, 562, 563, 560), (565, 566, 567, 564), (569, 570, 571, 568), (573, 574, 575, 572), (562, 576, 577, 563), (576, 565, 564, 577), (570, 578, 579, 571), (578, 573, 572, 579), (574, 580, 581, 575), (580, 561, 560, 581), (566, 582, 583, 567), (582, 569, 568, 583), (584, 599, 598, 585), (600, 584, 585, 601), (586, 607, 606, 587), (592, 586, 587, 593), (588, 595, 594, 589), (596, 588, 589, 597), (590, 603, 602, 591), (604, 590, 591, 605), (595, 592, 593, 594), (599, 596, 597, 598), (603, 600, 601, 602), (607, 604, 605, 606), (608, 623, 622, 609), (624, 608, 609, 625), (610, 631, 630, 611), (616, 610, 611, 617), (612, 619, 618, 613), (620, 612, 613, 621), (614, 627, 626, 615), (628, 614, 615, 629), (619, 616, 617, 618), (623, 620, 621, 622), (627, 624, 625, 626), (631, 628, 629, 630), (633, 634, 635, 632), (637, 638, 639, 636), (641, 642, 643, 640), (645, 646, 647, 644), (634, 648, 649, 635), (648, 637, 636, 649), (642, 650, 651, 643), (650, 645, 644, 651), (646, 652, 653, 647), (652, 633, 632, 653), (638, 654, 655, 639), (654, 641, 640, 655), (657, 658, 659, 656), (661, 662, 663, 660), (665, 666, 667, 664), (669, 670, 671, 668), (658, 672, 673, 659), (672, 661, 660, 673), (666, 674, 675, 667), (674, 669, 668, 675), (670, 676, 677, 671), (676, 657, 656, 677), (662, 678, 679, 663), (678, 665, 664, 679), (680, 695, 694, 681), (696, 680, 681, 697), (682, 703, 702, 683), (688, 682, 683, 689), (684, 691, 690, 685), (692, 684, 685, 693), (686, 699, 698, 687), (700, 686, 687, 701), (691, 688, 689, 690), (695, 692, 693, 694), (699, 696, 697, 698), (703, 700, 701, 702), (704, 719, 718, 705), (720, 704, 705, 721), (706, 727, 726, 707), (712, 706, 707, 713), (708, 715, 714, 709), (716, 708, 709, 717), (710, 723, 722, 711), (724, 710, 711, 725), (715, 712, 713, 714), (719, 716, 717, 718), (723, 720, 721, 722), (727, 724, 725, 726), (415, 408, 630, 629), (67, 95, 526, 525), (193, 192, 632, 635), (89, 68, 528, 514), (195, 194, 636, 639), (68, 54, 517, 528), (197, 196, 640, 643), (93, 69, 530, 522), (199, 198, 644, 647), (69, 67, 525, 530), (200, 193, 635, 649), (95, 72, 532, 526), (194, 200, 649, 636), (72, 57, 513, 532), (201, 197, 643, 651), (91, 73, 534, 518), (198, 201, 651, 644), (73, 66, 521, 534), (202, 199, 647, 653), (71, 70, 536, 539), (192, 202, 653, 632), (75, 74, 540, 543), (203, 195, 639, 655), (90, 88, 544, 547), (196, 203, 655, 640), (94, 92, 548, 551), (204, 205, 634, 633), (96, 71, 539, 553), (206, 207, 638, 637), (74, 96, 553, 540), (208, 209, 642, 641), (97, 90, 547, 555), (210, 211, 646, 645), (92, 97, 555, 548), (205, 212, 648, 634), (98, 94, 551, 557), (212, 206, 637, 648), (70, 98, 557, 536), (209, 213, 650, 642), (99, 75, 543, 559), (213, 210, 645, 650), (88, 99, 559, 544), (211, 214, 652, 646), (100, 101, 538, 537), (214, 204, 633, 652), (102, 103, 542, 541), (207, 215, 654, 638), (104, 105, 546, 545), (215, 208, 641, 654), (106, 107, 550, 549), (185, 184, 656, 659), (101, 108, 552, 538), (187, 186, 660, 663), (108, 102, 541, 552), (189, 188, 664, 667), (105, 109, 554, 546), (191, 190, 668, 671), (109, 106, 549, 554), (216, 185, 659, 673), (107, 110, 556, 550), (186, 216, 673, 660), (110, 100, 537, 556), (217, 189, 667, 675), (103, 111, 558, 542), (190, 217, 675, 668), (111, 104, 545, 558), (218, 191, 671, 677), (114, 113, 560, 563), (184, 218, 677, 656), (118, 117, 564, 567), (219, 187, 663, 679), (122, 121, 568, 571), (188, 219, 679, 664), (174, 173, 572, 575), (220, 221, 658, 657), (176, 114, 563, 577), (222, 223, 662, 661), (117, 176, 577, 564), (224, 225, 666, 665), (178, 122, 571, 579), (226, 227, 670, 669), (173, 178, 579, 572), (221, 228, 672, 658), (180, 174, 575, 581), (228, 222, 661, 672), (113, 180, 581, 560), (225, 229, 674, 666), (182, 118, 567, 583), (229, 226, 669, 674), (121, 182, 583, 568), (227, 230, 676, 670), (112, 115, 562, 561), (230, 220, 657, 676), (116, 119, 566, 565), (223, 231, 678, 662), (120, 123, 570, 569), (231, 224, 665, 678), (172, 175, 574, 573), (464, 465, 695, 680), (115, 177, 576, 562), (466, 464, 680, 696), (177, 116, 565, 576), (467, 468, 703, 682), (123, 179, 578, 570), (469, 467, 682, 688), (179, 172, 573, 578), (470, 471, 691, 684), (175, 181, 580, 574), (462, 459, 735, 738), (454, 460, 736, 730), (457, 456, 732, 733), (452, 462, 738, 728), (461, 457, 733, 737), (459, 458, 734, 735), (463, 455, 731, 739), (453, 452, 728, 729), (458, 461, 737, 734), (460, 453, 729, 736), (456, 463, 739, 732), (455, 454, 730, 731), (735, 734, 746, 747), (739, 731, 743, 751), (729, 728, 740, 741), (734, 737, 749, 746), (736, 729, 741, 748), (732, 739, 751, 744), (731, 730, 742, 743), (738, 735, 747, 750), (730, 736, 748, 742), (733, 732, 744, 745), (728, 738, 750, 740), (737, 733, 745, 749)])
me_cube_003.polygons.foreach_set('material_index', [1, 1, 1, 1, 1, 1, 1, 1, 1, 1, 1, 1, 1, 1, 1, 1, 1, 1, 1, 1, 1, 1, 1, 1, 1, 1, 1, 1, 1, 1, 1, 1, 1, 1, 1, 1, 1, 1, 1, 1, 1, 1, 1, 1, 1, 1, 1, 1, 1, 1, 1, 1, 1, 1, 1, 1, 1, 1, 1, 1, 1, 1, 1, 1, 1, 1, 4, 4, 4, 4, 4, 4, 4, 4, 4, 1, 1, 1, 1, 1, 1, 1, 1, 1, 1, 1, 1, 1, 1, 1, 1, 1, 1, 1, 1, 1, 1, 1, 1, 1, 1, 1, 1, 1, 1, 1, 1, 1, 1, 1, 1, 1, 1, 1, 1, 1, 1, 1, 1, 1, 1, 1, 1, 1, 1, 1, 1, 1, 1, 1, 1, 1, 1, 1, 1, 1, 1, 1, 1, 1, 1, 1, 1, 1, 1, 1, 1, 1, 1, 1, 1, 1, 1, 1, 1, 1, 1, 1, 1, 1, 1, 1, 1, 1, 1, 1, 1, 1, 1, 1, 1, 1, 1, 1, 1, 1, 1, 1, 1, 1, 1, 1, 1, 1, 1, 1, 1, 1, 1, 1, 1, 1, 1, 1, 1, 1, 1, 5, 1, 5, 1, 5, 1, 5, 1, 5, 1, 5, 1, 5, 0, 0, 0, 0, 0, 0, 0, 0, 0, 0, 0, 0, 1, 1, 1, 1, 1, 1, 1, 1, 1, 1, 1, 1, 2, 2, 2, 2, 3, 2, 2, 2, 2, 1, 1, 1, 1, 5, 1, 5, 1, 5, 1, 5, 1, 5, 1, 1, 1, 1, 1, 1, 1, 1, 1, 1, 1, 1, 1, 1, 1, 1, 1, 1, 1, 1, 1, 1, 1, 1, 1, 1, 1, 1, 1, 1, 1, 1, 1, 1, 1, 4, 4, 4, 1, 1, 1, 1, 1, 1, 1, 1, 1, 1, 1, 1, 1, 1, 1, 1, 1, 1, 1, 1, 1, 1, 1, 1, 5, 5, 5, 5, 5, 5, 5, 5, 5, 5, 5, 5, 1, 1, 1, 1, 1, 1, 1, 1, 1, 1, 1, 1, 5, 5, 5, 5, 5, 5, 5, 5, 5, 5, 5, 5, 1, 1, 1, 1, 1, 1, 1, 1, 1, 1, 1, 1, 1, 1, 1, 1, 1, 1, 1, 1, 1, 1, 1, 1, 1, 1, 1, 1, 1, 1, 1, 1, 1, 1, 1, 1, 1, 1, 1, 1, 1, 1, 1, 1, 1, 1, 1, 1, 1, 1, 1, 1, 1, 1, 1, 1, 1, 1, 1, 1, 1, 1, 1, 1, 1, 1, 1, 1, 1, 1, 1, 1, 1, 1, 1, 1, 1, 1, 1, 1, 1, 1, 1, 1, 1, 1, 1, 1, 1, 1, 1, 1, 1, 1, 1, 1, 1, 1, 1, 1, 1, 1, 1, 1, 1, 1, 1, 1, 1, 1, 1, 1, 1, 1, 1, 1, 1, 1, 1, 1, 5, 5, 5, 5, 5, 5, 5, 5, 5, 5, 5, 5, 1, 1, 1, 1, 1, 1, 1, 1, 1, 1, 1, 1, 1, 1, 1, 1, 1, 1, 1, 1, 1, 1, 1, 1, 0, 0, 0, 0, 0, 0, 0, 0, 0, 0, 0, 0, 0, 0, 0, 0, 0, 0, 0, 0, 0, 0, 0, 0, 0, 0, 0, 0, 0, 0, 0, 0, 0, 0, 0, 0, 1, 1, 1, 1, 1, 1, 1, 1, 1, 1, 1, 1, 0, 0, 0, 0, 0, 0, 0, 0, 0, 0, 0, 0, 0, 0, 0, 0, 0, 0, 0, 0, 0, 0, 0, 0, 1, 1, 1, 1, 1, 1, 1, 1, 1, 1, 1, 1, 0, 0, 0, 0, 0, 0, 0, 0, 0, 0, 0, 0, 0, 0, 0, 0, 0, 0, 0, 0, 0, 0, 0, 0, 1, 1, 1, 1, 1, 1, 1, 1, 1, 1, 1, 1, 1, 1, 1, 1, 1, 1, 1, 5, 1, 5, 1, 5, 1, 5, 1, 5, 1, 5, 1, 5, 1, 5, 1, 5, 1, 5, 1, 5, 1, 5, 1, 1, 1, 1, 1, 1, 1, 1, 1, 1, 1, 1, 1, 1, 1, 1, 1, 1, 1, 1, 1, 1, 1, 1, 1, 5, 1, 5, 1, 5, 1, 5, 1, 5, 1, 5, 1, 5, 1, 5, 1, 5, 1, 5, 1, 5, 1, 5, 1, 1, 1, 1, 1, 1, 1, 1, 1, 1, 1, 1, 1, 1, 1, 1, 1, 1, 4, 4, 4, 4, 4, 4, 4, 4, 4, 4, 4, 4, 1, 1, 1, 1, 1, 1, 1, 1, 1, 1, 1, 1])
_uv = me_cube_003.uv_layers.new(name='UVMap')
_uv.uv.foreach_set('vector', [0.375, 0.1667, 0.625, 0.1667, 0.625, 0.25, 0.375, 0.25, 0.375, 0.4167, 0.625, 0.4167, 0.625, 0.5, 0.375, 0.5, 0.375, 0.6667, 0.625, 0.6667, 0.625, 0.75, 0.375, 0.75, 0.375, 0.9167, 0.625, 0.9167, 0.625, 1.0, 0.375, 1.0, 0.2917, 0.6667, 0.375, 0.6667, 0.375, 0.75, 0.2917, 0.75, 0.625, 0.5833, 0.625, 0.5, 0.625, 0.5, 0.625, 0.5833, 0.625, 0.08333, 0.625, 0.0, 0.625, 0.0, 0.625, 0.08333, 0.625, 0.25, 0.625, 0.1667, 0.625, 0.1667, 0.625, 0.25, 0.125, 0.6667, 0.2083, 0.6667, 0.2083, 0.75, 0.125, 0.75, 0.2083, 0.6667, 0.2917, 0.6667, 0.2917, 0.75, 0.2083, 0.75, 0.375, 0.75, 0.625, 0.75, 0.625, 0.8333, 0.375, 0.8333, 0.375, 0.8333, 0.625, 0.8333, 0.625, 0.9167, 0.375, 0.9167, 0.375, 0.25, 0.625, 0.25, 0.625, 0.3333, 0.375, 0.3333, 0.375, 0.3333, 0.625, 0.3333, 0.625, 0.4167, 0.375, 0.4167, 0.2083, 0.5, 0.2917, 0.5, 0.2917, 0.5833, 0.2083, 0.5833, 0.2083, 0.5833, 0.2917, 0.5833, 0.2917, 0.6667, 0.2083, 0.6667, 0.125, 0.5, 0.2083, 0.5, 0.2083, 0.5833, 0.125, 0.5833, 0.125, 0.5833, 0.2083, 0.5833, 0.2083, 0.6667, 0.125, 0.6667, 0.625, 0.9167, 0.625, 0.8333, 0.625, 0.8333, 0.625, 0.9167, 0.625, 0.5, 0.625, 0.4167, 0.625, 0.4167, 0.625, 0.5, 0.625, 0.4167, 0.625, 0.3333, 0.625, 0.3333, 0.625, 0.4167, 0.625, 0.75, 0.625, 0.6667, 0.625, 0.6667, 0.625, 0.75, 0.625, 0.8333, 0.625, 0.75, 0.625, 0.75, 0.625, 0.8333, 0.625, 0.6667, 0.625, 0.5833, 0.625, 0.5833, 0.625, 0.6667, 0.2917, 0.5, 0.375, 0.5, 0.375, 0.5833, 0.2917, 0.5833, 0.2917, 0.5833, 0.375, 0.5833, 0.375, 0.6667, 0.2917, 0.6667, 0.375, 0.5, 0.625, 0.5, 0.625, 0.5833, 0.375, 0.5833, 0.375, 0.5833, 0.625, 0.5833, 0.625, 0.6667, 0.375, 0.6667, 0.375, 0.0, 0.625, 0.0, 0.625, 0.08333, 0.375, 0.08333, 0.375, 0.08333, 0.625, 0.08333, 0.625, 0.1667, 0.375, 0.1667, 0.625, 0.5, 0.625, 0.4167, 0.625, 0.4167, 0.625, 0.5, 0.625, 0.1667, 0.625, 0.08333, 0.625, 0.08333, 0.625, 0.1667, 0.625, 0.3333, 0.625, 0.25, 0.625, 0.25, 0.625, 0.3333, 0.625, 0.9167, 0.625, 0.8333, 0.625, 0.8333, 0.625, 0.9167, 0.625, 0.25, 0.625, 0.1667, 0.625, 0.1667, 0.625, 0.25, 0.625, 0.08333, 0.625, 0.0, 0.625, 0.0, 0.625, 0.08333, 0.625, 1.0, 0.625, 0.9167, 0.625, 0.9167, 0.625, 1.0, 0.625, 0.6667, 0.625, 0.5833, 0.625, 0.5833, 0.625, 0.6667, 0.625, 0.8333, 0.625, 0.75, 0.625, 0.75, 0.625, 0.8333, 0.625, 0.1667, 0.625, 0.08333, 0.625, 0.08333, 0.625, 0.1667, 0.625, 0.3333, 0.625, 0.25, 0.625, 0.25, 0.625, 0.3333, 0.625, 1.0, 0.625, 0.9167, 0.625, 0.9167, 0.625, 1.0, 0.625, 0.1667, 0.625, 0.08333, 0.625, 0.08333, 0.625, 0.1667, 0.625, 0.3333, 0.625, 0.25, 0.625, 0.25, 0.625, 0.3333, 0.625, 0.9167, 0.625, 0.8333, 0.625, 0.8333, 0.625, 0.9167, 0.625, 0.25, 0.625, 0.1667, 0.625, 0.1667, 0.625, 0.25, 0.625, 0.08333, 0.625, 0.0, 0.625, 0.0, 0.625, 0.08333, 0.625, 1.0, 0.625, 0.9167, 0.625, 0.9167, 0.625, 1.0, 0.625, 0.6667, 0.625, 0.5833, 0.625, 0.5833, 0.625, 0.6667, 0.625, 0.8333, 0.625, 0.75, 0.625, 0.75, 0.625, 0.8333, 0.625, 0.75, 0.625, 0.6667, 0.625, 0.6667, 0.625, 0.75, 0.625, 0.4167, 0.625, 0.3333, 0.625, 0.3333, 0.625, 0.4167, 0.625, 0.5833, 0.625, 0.5, 0.625, 0.5, 0.625, 0.5833, 0.625, 0.75, 0.625, 0.6667, 0.625, 0.6667, 0.625, 0.75, 0.625, 0.3333, 0.625, 0.25, 0.625, 0.25, 0.625, 0.3333, 0.625, 0.9167, 0.625, 0.8333, 0.625, 0.8333, 0.625, 0.9167, 0.625, 0.25, 0.625, 0.1667, 0.625, 0.1667, 0.625, 0.25, 0.625, 0.08333, 0.625, 0.0, 0.625, 0.0, 0.625, 0.08333, 0.625, 1.0, 0.625, 0.9167, 0.625, 0.9167, 0.625, 1.0, 0.625, 0.6667, 0.625, 0.5833, 0.625, 0.5833, 0.625, 0.6667, 0.625, 0.8333, 0.625, 0.75, 0.625, 0.75, 0.625, 0.8333, 0.625, 0.75, 0.625, 0.6667, 0.625, 0.6667, 0.625, 0.75, 0.625, 0.5833, 0.625, 0.5, 0.625, 0.5, 0.625, 0.5833, 0.625, 0.5, 0.625, 0.4167, 0.625, 0.4167, 0.625, 0.5, 0.625, 0.4167, 0.625, 0.3333, 0.625, 0.3333, 0.625, 0.4167, 0.625, 0.5833, 0.625, 0.5, 0.625, 0.5, 0.625, 0.5833, 0.6947, 0.5739, 0.702, 0.5669, 0.702, 0.5669, 0.6947, 0.5739, 0.798, 0.6831, 0.7904, 0.6861, 0.7904, 0.6861, 0.798, 0.6831, 0.7096, 0.6861, 0.702, 0.6831, 0.702, 0.6831, 0.7096, 0.6861, 0.8053, 0.5739, 0.8053, 0.6761, 0.8053, 0.6761, 0.8053, 0.5739, 0.702, 0.6831, 0.6947, 0.6761, 0.6947, 0.6761, 0.702, 0.6831, 0.7096, 0.5639, 0.7904, 0.5639, 0.7904, 0.5639, 0.7096, 0.5639, 0.8053, 0.6761, 0.798, 0.6831, 0.798, 0.6831, 0.8053, 0.6761, 0.702, 0.5669, 0.7096, 0.5639, 0.7096, 0.5639, 0.702, 0.5669, 0.6947, 0.6761, 0.6947, 0.5739, 0.6947, 0.5739, 0.6947, 0.6761, 0.625, 0.1667, 0.625, 0.08333, 0.625, 0.08333, 0.625, 0.1667, 0.625, 0.5, 0.625, 0.4167, 0.625, 0.4167, 0.625, 0.5, 0.625, 0.4167, 0.625, 0.3333, 0.625, 0.3333, 0.625, 0.4167, 0.6307, 0.6672, 0.6343, 0.741, 0.6343, 0.741, 0.6307, 0.6672, 0.6516, 0.5252, 0.7086, 0.5161, 0.7086, 0.5161, 0.6516, 0.5252, 0.7084, 0.5052, 0.6343, 0.509, 0.6343, 0.509, 0.7084, 0.5052, 0.6516, 0.7248, 0.6425, 0.6684, 0.6425, 0.6684, 0.6516, 0.7248, 0.8693, 0.5828, 0.8657, 0.509, 0.8657, 0.509, 0.8693, 0.5828, 0.8484, 0.7248, 0.7914, 0.7339, 0.7914, 0.7339, 0.8484, 0.7248, 0.627, 0.6669, 0.627, 0.5831, 0.627, 0.5831, 0.627, 0.6669, 0.7914, 0.5161, 0.8484, 0.5252, 0.8484, 0.5252, 0.7914, 0.5161, 0.627, 0.5831, 0.6283, 0.5032, 0.6283, 0.5032, 0.627, 0.5831, 0.7086, 0.5161, 0.7914, 0.5161, 0.7914, 0.5161, 0.7086, 0.5161, 0.873, 0.5831, 0.873, 0.6669, 0.873, 0.6669, 0.873, 0.5831, 0.7086, 0.7339, 0.6516, 0.7248, 0.6516, 0.7248, 0.7086, 0.7339, 0.873, 0.6669, 0.8717, 0.7468, 0.8717, 0.7468, 0.873, 0.6669, 0.7914, 0.7339, 0.7086, 0.7339, 0.7086, 0.7339, 0.7914, 0.7339, 0.7916, 0.7481, 0.7084, 0.7481, 0.7084, 0.7481, 0.7916, 0.7481, 0.8575, 0.6684, 0.8484, 0.7248, 0.8484, 0.7248, 0.8575, 0.6684, 0.8224, 0.5481, 0.8347, 0.579, 0.8347, 0.579, 0.8224, 0.5481, 0.7084, 0.7481, 0.6283, 0.7468, 0.6283, 0.7468, 0.7084, 0.7481, 0.8575, 0.5816, 0.8575, 0.6684, 0.8575, 0.6684, 0.8575, 0.5816, 0.6776, 0.5481, 0.7089, 0.5369, 0.7089, 0.5369, 0.6776, 0.5481, 0.7084, 0.5019, 0.7916, 0.5019, 0.7916, 0.5019, 0.7084, 0.5019, 0.6425, 0.5816, 0.6516, 0.5252, 0.6516, 0.5252, 0.6425, 0.5816, 0.6776, 0.7019, 0.6653, 0.671, 0.6653, 0.671, 0.6776, 0.7019, 0.7916, 0.5019, 0.8717, 0.5032, 0.8717, 0.5032, 0.7916, 0.5019, 0.6425, 0.6684, 0.6425, 0.5816, 0.6425, 0.5816, 0.6425, 0.6684, 0.8224, 0.7019, 0.7911, 0.7131, 0.7911, 0.7131, 0.8224, 0.7019, 0.8717, 0.7468, 0.7916, 0.7481, 0.7916, 0.7481, 0.8717, 0.7468, 0.8538, 0.5813, 0.8436, 0.5296, 0.8436, 0.5296, 0.8538, 0.5813, 0.7911, 0.5369, 0.8224, 0.5481, 0.8224, 0.5481, 0.7911, 0.5369, 0.6283, 0.7468, 0.627, 0.6669, 0.627, 0.6669, 0.6283, 0.7468, 0.7086, 0.5194, 0.6564, 0.5296, 0.6564, 0.5296, 0.7086, 0.5194, 0.7089, 0.5369, 0.7911, 0.5369, 0.7911, 0.5369, 0.7089, 0.5369, 0.6283, 0.5032, 0.7084, 0.5019, 0.7084, 0.5019, 0.6283, 0.5032, 0.6462, 0.6687, 0.6564, 0.7204, 0.6564, 0.7204, 0.6462, 0.6687, 0.7089, 0.7131, 0.6776, 0.7019, 0.6776, 0.7019, 0.7089, 0.7131, 0.8717, 0.5032, 0.873, 0.5831, 0.873, 0.5831, 0.8717, 0.5032, 0.7092, 0.7003, 0.69, 0.6919, 0.69, 0.6919, 0.7092, 0.7003, 0.8208, 0.577, 0.8208, 0.673, 0.8208, 0.673, 0.8208, 0.577, 0.69, 0.6919, 0.6792, 0.673, 0.6792, 0.673, 0.69, 0.6919, 0.7092, 0.5497, 0.7908, 0.5497, 0.7908, 0.5497, 0.7092, 0.5497, 0.8208, 0.673, 0.81, 0.6919, 0.81, 0.6919, 0.8208, 0.673, 0.69, 0.5581, 0.7092, 0.5497, 0.7092, 0.5497, 0.69, 0.5581, 0.6792, 0.673, 0.6792, 0.577, 0.6792, 0.577, 0.6792, 0.673, 0.7908, 0.5497, 0.81, 0.5581, 0.81, 0.5581, 0.7908, 0.5497, 0.7908, 0.7003, 0.7092, 0.7003, 0.7092, 0.7003, 0.7908, 0.7003, 0.81, 0.5581, 0.8208, 0.577, 0.8208, 0.577, 0.81, 0.5581, 0.6792, 0.577, 0.69, 0.5581, 0.69, 0.5581, 0.6792, 0.577, 0.81, 0.6919, 0.7908, 0.7003, 0.7908, 0.7003, 0.81, 0.6919, 0.7911, 0.5355, 0.8239, 0.5469, 0.8239, 0.5469, 0.7911, 0.5355, 0.6637, 0.6708, 0.6637, 0.5792, 0.6637, 0.5792, 0.6637, 0.6708, 0.6761, 0.5469, 0.7089, 0.5355, 0.7089, 0.5355, 0.6761, 0.5469, 0.7914, 0.7306, 0.8436, 0.7204, 0.8436, 0.7204, 0.7914, 0.7306, 0.7911, 0.7131, 0.7089, 0.7131, 0.7089, 0.7131, 0.7911, 0.7131, 0.8436, 0.5296, 0.7914, 0.5194, 0.7914, 0.5194, 0.8436, 0.5296, 0.8347, 0.671, 0.8224, 0.7019, 0.8224, 0.7019, 0.8347, 0.671, 0.7914, 0.5194, 0.7086, 0.5194, 0.7086, 0.5194, 0.7914, 0.5194, 0.8347, 0.579, 0.8347, 0.671, 0.8347, 0.671, 0.8347, 0.579, 0.6564, 0.7204, 0.7086, 0.7306, 0.7086, 0.7306, 0.6564, 0.7204, 0.6653, 0.579, 0.6776, 0.5481, 0.6776, 0.5481, 0.6653, 0.579, 0.7086, 0.7306, 0.7914, 0.7306, 0.7914, 0.7306, 0.7086, 0.7306, 0.6653, 0.671, 0.6653, 0.579, 0.6653, 0.579, 0.6653, 0.671, 0.8436, 0.7204, 0.8538, 0.6687, 0.8538, 0.6687, 0.8436, 0.7204, 0.8301, 0.5784, 0.8181, 0.5517, 0.8181, 0.5517, 0.8301, 0.5784, 0.8363, 0.6708, 0.8239, 0.7031, 0.8239, 0.7031, 0.8363, 0.6708, 0.7089, 0.5355, 0.7911, 0.5355, 0.7911, 0.5355, 0.7089, 0.5355, 0.6761, 0.7031, 0.6637, 0.6708, 0.6637, 0.6708, 0.6761, 0.7031, 0.8363, 0.5792, 0.8363, 0.6708, 0.8363, 0.6708, 0.8363, 0.5792, 0.7089, 0.7145, 0.6761, 0.7031, 0.6761, 0.7031, 0.7089, 0.7145, 0.8239, 0.7031, 0.7911, 0.7145, 0.7911, 0.7145, 0.8239, 0.7031, 0.6637, 0.5792, 0.6761, 0.5469, 0.6761, 0.5469, 0.6637, 0.5792, 0.8239, 0.5469, 0.8363, 0.5792, 0.8363, 0.5792, 0.8239, 0.5469, 0.7911, 0.7145, 0.7089, 0.7145, 0.7089, 0.7145, 0.7911, 0.7145, 0.6591, 0.532, 0.7086, 0.5213, 0.7086, 0.5213, 0.6591, 0.532, 0.8518, 0.669, 0.8409, 0.718, 0.8409, 0.718, 0.8518, 0.669, 0.7086, 0.5213, 0.7914, 0.5213, 0.7914, 0.5213, 0.7086, 0.5213, 0.8538, 0.6687, 0.8538, 0.5813, 0.8538, 0.5813, 0.8538, 0.6687, 0.709, 0.5412, 0.6819, 0.5517, 0.6819, 0.5517, 0.709, 0.5412, 0.6564, 0.5296, 0.6462, 0.5813, 0.6462, 0.5813, 0.6564, 0.5296, 0.6699, 0.6716, 0.6819, 0.6983, 0.6819, 0.6983, 0.6699, 0.6716, 0.6462, 0.5813, 0.6462, 0.6687, 0.6462, 0.6687, 0.6462, 0.5813, 0.791, 0.7088, 0.8181, 0.6983, 0.8181, 0.6983, 0.791, 0.7088, 0.8303, 0.5414, 0.8425, 0.58, 0.8425, 0.58, 0.8303, 0.5414, 0.8181, 0.5517, 0.791, 0.5412, 0.791, 0.5412, 0.8181, 0.5517, 0.6697, 0.5414, 0.7088, 0.5298, 0.7088, 0.5298, 0.6697, 0.5414, 0.791, 0.5412, 0.709, 0.5412, 0.709, 0.5412, 0.791, 0.5412, 0.6697, 0.7086, 0.6575, 0.67, 0.6575, 0.67, 0.6697, 0.7086, 0.6819, 0.6983, 0.709, 0.7088, 0.709, 0.7088, 0.6819, 0.6983, 0.6591, 0.718, 0.6482, 0.669, 0.6482, 0.669, 0.6591, 0.718, 0.8518, 0.581, 0.8518, 0.669, 0.8518, 0.669, 0.8518, 0.581, 0.7086, 0.7287, 0.6591, 0.718, 0.6591, 0.718, 0.7086, 0.7287, 0.8409, 0.718, 0.7914, 0.7287, 0.7914, 0.7287, 0.8409, 0.718, 0.6482, 0.581, 0.6591, 0.532, 0.6591, 0.532, 0.6482, 0.581, 0.8409, 0.532, 0.8518, 0.581, 0.8518, 0.581, 0.8409, 0.532, 0.7914, 0.7287, 0.7086, 0.7287, 0.7086, 0.7287, 0.7914, 0.7287, 0.7914, 0.5213, 0.8409, 0.532, 0.8409, 0.532, 0.7914, 0.5213, 0.6482, 0.669, 0.6482, 0.581, 0.6482, 0.581, 0.6482, 0.669, 0.8673, 0.6674, 0.8623, 0.7378, 0.8623, 0.7378, 0.8673, 0.6674, 0.6377, 0.5122, 0.7084, 0.5071, 0.7084, 0.5071, 0.6377, 0.5122, 0.6327, 0.6674, 0.6327, 0.5826, 0.6327, 0.5826, 0.6327, 0.6674, 0.7916, 0.5071, 0.8623, 0.5122, 0.8623, 0.5122, 0.7916, 0.5071, 0.7916, 0.7429, 0.7084, 0.7429, 0.7084, 0.7429, 0.7916, 0.7429, 0.8623, 0.5122, 0.8673, 0.5826, 0.8673, 0.5826, 0.8623, 0.5122, 0.6327, 0.5826, 0.6377, 0.5122, 0.6377, 0.5122, 0.6327, 0.5826, 0.8623, 0.7378, 0.7916, 0.7429, 0.7916, 0.7429, 0.8623, 0.7378, 0.7084, 0.7429, 0.6377, 0.7378, 0.6377, 0.7378, 0.7084, 0.7429, 0.8673, 0.5826, 0.8673, 0.6674, 0.8673, 0.6674, 0.8673, 0.5826, 0.6377, 0.7378, 0.6327, 0.6674, 0.6327, 0.6674, 0.6377, 0.7378, 0.7084, 0.5071, 0.7916, 0.5071, 0.7916, 0.5071, 0.7084, 0.5071, 0.8303, 0.7086, 0.7912, 0.7202, 0.7912, 0.7202, 0.8303, 0.7086, 0.709, 0.7088, 0.791, 0.7088, 0.791, 0.7088, 0.709, 0.7088, 0.7912, 0.5298, 0.8303, 0.5414, 0.8303, 0.5414, 0.7912, 0.5298, 0.8181, 0.6983, 0.8301, 0.6716, 0.8301, 0.6716, 0.8181, 0.6983, 0.7088, 0.5298, 0.7912, 0.5298, 0.7912, 0.5298, 0.7088, 0.5298, 0.8301, 0.6716, 0.8301, 0.5784, 0.8301, 0.5784, 0.8301, 0.6716, 0.7088, 0.7202, 0.6697, 0.7086, 0.6697, 0.7086, 0.7088, 0.7202, 0.6819, 0.5517, 0.6699, 0.5784, 0.6699, 0.5784, 0.6819, 0.5517, 0.7912, 0.7202, 0.7088, 0.7202, 0.7088, 0.7202, 0.7912, 0.7202, 0.6699, 0.5784, 0.6699, 0.6716, 0.6699, 0.6716, 0.6699, 0.5784, 0.8425, 0.67, 0.8303, 0.7086, 0.8303, 0.7086, 0.8425, 0.67, 0.8087, 0.559, 0.8193, 0.5767, 0.8193, 0.5767, 0.8087, 0.559, 0.8425, 0.58, 0.8425, 0.67, 0.8425, 0.67, 0.8425, 0.58, 0.6913, 0.559, 0.7092, 0.5512, 0.7092, 0.5512, 0.6913, 0.559, 0.6575, 0.58, 0.6697, 0.5414, 0.6697, 0.5414, 0.6575, 0.58, 0.6913, 0.691, 0.6807, 0.6733, 0.6807, 0.6733, 0.6913, 0.691, 0.6575, 0.67, 0.6575, 0.58, 0.6575, 0.58, 0.6575, 0.67, 0.8087, 0.691, 0.7908, 0.6988, 0.7908, 0.6988, 0.8087, 0.691, 0.8379, 0.5794, 0.8255, 0.5455, 0.8255, 0.5455, 0.8379, 0.5794, 0.7908, 0.5512, 0.8087, 0.559, 0.8087, 0.559, 0.7908, 0.5512, 0.7089, 0.5341, 0.6745, 0.5455, 0.6745, 0.5455, 0.7089, 0.5341, 0.7092, 0.5512, 0.7908, 0.5512, 0.7908, 0.5512, 0.7092, 0.5512, 0.6621, 0.6706, 0.6745, 0.7045, 0.6745, 0.7045, 0.6621, 0.6706, 0.7092, 0.6988, 0.6913, 0.691, 0.6913, 0.691, 0.7092, 0.6988, 0.7912, 0.5284, 0.8319, 0.54, 0.8319, 0.54, 0.7912, 0.5284, 0.7912, 0.7216, 0.7088, 0.7216, 0.7088, 0.7216, 0.7912, 0.7216, 0.8319, 0.54, 0.844, 0.5802, 0.844, 0.5802, 0.8319, 0.54, 0.656, 0.5802, 0.6681, 0.54, 0.6681, 0.54, 0.656, 0.5802, 0.8319, 0.71, 0.7912, 0.7216, 0.7912, 0.7216, 0.8319, 0.71, 0.7088, 0.7216, 0.6681, 0.71, 0.6681, 0.71, 0.7088, 0.7216, 0.844, 0.5802, 0.844, 0.6698, 0.844, 0.6698, 0.844, 0.5802, 0.6681, 0.71, 0.656, 0.6698, 0.656, 0.6698, 0.6681, 0.71, 0.7088, 0.5284, 0.7912, 0.5284, 0.7912, 0.5284, 0.7088, 0.5284, 0.844, 0.6698, 0.8319, 0.71, 0.8319, 0.71, 0.844, 0.6698, 0.6681, 0.54, 0.7088, 0.5284, 0.7088, 0.5284, 0.6681, 0.54, 0.656, 0.6698, 0.656, 0.5802, 0.656, 0.5802, 0.656, 0.6698, 0.7085, 0.7358, 0.649, 0.7272, 0.649, 0.7272, 0.7085, 0.7358, 0.8595, 0.5819, 0.8595, 0.6681, 0.8595, 0.6681, 0.8595, 0.5819, 0.649, 0.7272, 0.6405, 0.6681, 0.6405, 0.6681, 0.649, 0.7272, 0.7085, 0.5142, 0.7915, 0.5142, 0.7915, 0.5142, 0.7085, 0.5142, 0.8595, 0.6681, 0.851, 0.7272, 0.851, 0.7272, 0.8595, 0.6681, 0.649, 0.5228, 0.7085, 0.5142, 0.7085, 0.5142, 0.649, 0.5228, 0.6405, 0.6681, 0.6405, 0.5819, 0.6405, 0.5819, 0.6405, 0.6681, 0.7915, 0.5142, 0.851, 0.5228, 0.851, 0.5228, 0.7915, 0.5142, 0.7915, 0.7358, 0.7085, 0.7358, 0.7085, 0.7358, 0.7915, 0.7358, 0.851, 0.5228, 0.8595, 0.5819, 0.8595, 0.5819, 0.851, 0.5228, 0.6405, 0.5819, 0.649, 0.5228, 0.649, 0.5228, 0.6405, 0.5819, 0.851, 0.7272, 0.7915, 0.7358, 0.7915, 0.7358, 0.851, 0.7272, 0.7917, 0.5833, 0.8053, 0.5739, 0.8053, 0.6761, 0.7917, 0.6667, 0.7904, 0.5639, 0.798, 0.5669, 0.8053, 0.5739, 0.7917, 0.5833, 0.6947, 0.5739, 0.7083, 0.5833, 0.7083, 0.6667, 0.6947, 0.6761, 0.702, 0.5669, 0.7096, 0.5639, 0.7083, 0.5833, 0.6947, 0.5739, 0.7083, 0.5833, 0.7917, 0.5833, 0.7917, 0.6667, 0.7083, 0.6667, 0.7096, 0.5639, 0.7904, 0.5639, 0.7917, 0.5833, 0.7083, 0.5833, 0.7083, 0.6667, 0.7917, 0.6667, 0.7904, 0.6861, 0.7096, 0.6861, 0.6947, 0.6761, 0.7083, 0.6667, 0.7096, 0.6861, 0.702, 0.6831, 0.7917, 0.6667, 0.8053, 0.6761, 0.798, 0.6831, 0.7904, 0.6861, 0.6869, 0.6744, 0.6869, 0.5756, 0.6869, 0.5756, 0.6869, 0.6744, 0.6962, 0.5627, 0.7094, 0.5568, 0.7094, 0.5568, 0.6962, 0.5627, 0.8131, 0.6744, 0.8038, 0.6873, 0.8038, 0.6873, 0.8131, 0.6744, 0.7911, 0.7159, 0.8255, 0.7045, 0.8255, 0.7045, 0.7911, 0.7159, 0.7908, 0.6988, 0.7092, 0.6988, 0.7092, 0.6988, 0.7908, 0.6988, 0.8255, 0.5455, 0.7911, 0.5341, 0.7911, 0.5341, 0.8255, 0.5455, 0.8193, 0.6733, 0.8087, 0.691, 0.8087, 0.691, 0.8193, 0.6733, 0.7911, 0.5341, 0.7089, 0.5341, 0.7089, 0.5341, 0.7911, 0.5341, 0.8193, 0.5767, 0.8193, 0.6733, 0.8193, 0.6733, 0.8193, 0.5767, 0.6745, 0.7045, 0.7089, 0.7159, 0.7089, 0.7159, 0.6745, 0.7045, 0.6807, 0.5767, 0.6913, 0.559, 0.6913, 0.559, 0.6807, 0.5767, 0.7089, 0.7159, 0.7911, 0.7159, 0.7911, 0.7159, 0.7089, 0.7159, 0.6807, 0.6733, 0.6807, 0.5767, 0.6807, 0.5767, 0.6807, 0.6733, 0.8255, 0.7045, 0.8379, 0.6706, 0.8379, 0.6706, 0.8255, 0.7045, 0.8146, 0.5758, 0.8051, 0.5617, 0.8051, 0.5617, 0.8146, 0.5758, 0.7094, 0.5568, 0.7906, 0.5568, 0.7906, 0.5568, 0.7094, 0.5568, 0.6962, 0.6873, 0.6869, 0.6744, 0.6869, 0.6744, 0.6962, 0.6873, 0.8131, 0.5756, 0.8131, 0.6744, 0.8131, 0.6744, 0.8131, 0.5756, 0.7094, 0.6932, 0.6962, 0.6873, 0.6962, 0.6873, 0.7094, 0.6932, 0.8038, 0.6873, 0.7906, 0.6932, 0.7906, 0.6932, 0.8038, 0.6873, 0.6869, 0.5756, 0.6962, 0.5627, 0.6962, 0.5627, 0.6869, 0.5756, 0.8038, 0.5627, 0.8131, 0.5756, 0.8131, 0.5756, 0.8038, 0.5627, 0.7906, 0.6932, 0.7094, 0.6932, 0.7094, 0.6932, 0.7906, 0.6932, 0.7906, 0.5568, 0.8038, 0.5627, 0.8038, 0.5627, 0.7906, 0.5568, 0.8286, 0.6718, 0.8166, 0.6971, 0.8166, 0.6971, 0.8286, 0.6718, 0.709, 0.5426, 0.791, 0.5426, 0.791, 0.5426, 0.709, 0.5426, 0.6834, 0.6971, 0.6714, 0.6718, 0.6714, 0.6718, 0.6834, 0.6971, 0.8379, 0.6706, 0.8379, 0.5794, 0.8379, 0.5794, 0.8379, 0.6706, 0.7093, 0.5554, 0.6949, 0.5617, 0.6949, 0.5617, 0.7093, 0.5554, 0.6745, 0.5455, 0.6621, 0.5794, 0.6621, 0.5794, 0.6745, 0.5455, 0.6854, 0.6742, 0.6949, 0.6883, 0.6949, 0.6883, 0.6854, 0.6742, 0.6621, 0.5794, 0.6621, 0.6706, 0.6621, 0.6706, 0.6621, 0.5794, 0.7907, 0.6946, 0.8051, 0.6883, 0.8051, 0.6883, 0.7907, 0.6946, 0.6931, 0.5742, 0.6931, 0.6758, 0.6931, 0.6758, 0.6931, 0.5742, 0.8051, 0.5617, 0.7907, 0.5554, 0.7907, 0.5554, 0.8051, 0.5617, 0.7008, 0.5661, 0.6931, 0.5742, 0.6931, 0.5742, 0.7008, 0.5661, 0.7907, 0.5554, 0.7093, 0.5554, 0.7093, 0.5554, 0.7907, 0.5554, 0.8069, 0.6758, 0.8069, 0.5742, 0.8069, 0.5742, 0.8069, 0.6758, 0.6949, 0.6883, 0.7093, 0.6946, 0.7093, 0.6946, 0.6949, 0.6883, 0.8286, 0.5782, 0.8286, 0.6718, 0.8286, 0.6718, 0.8286, 0.5782, 0.709, 0.7074, 0.6834, 0.6971, 0.6834, 0.6971, 0.709, 0.7074, 0.8166, 0.6971, 0.791, 0.7074, 0.791, 0.7074, 0.8166, 0.6971, 0.6714, 0.5782, 0.6834, 0.5529, 0.6834, 0.5529, 0.6714, 0.5782, 0.8166, 0.5529, 0.8286, 0.5782, 0.8286, 0.5782, 0.8166, 0.5529, 0.791, 0.7074, 0.709, 0.7074, 0.709, 0.7074, 0.791, 0.7074, 0.791, 0.5426, 0.8166, 0.5529, 0.8166, 0.5529, 0.791, 0.5426, 0.6714, 0.6718, 0.6714, 0.5782, 0.6714, 0.5782, 0.6714, 0.6718, 0.6834, 0.5529, 0.709, 0.5426, 0.709, 0.5426, 0.6834, 0.5529, 0.798, 0.5669, 0.8053, 0.5739, 0.8053, 0.5739, 0.798, 0.5669, 0.7904, 0.6861, 0.7096, 0.6861, 0.7096, 0.6861, 0.7904, 0.6861, 0.7904, 0.5639, 0.798, 0.5669, 0.798, 0.5669, 0.7904, 0.5639, 0.873, 0.5831, 0.8717, 0.5032, 0.875, 0.5, 0.875, 0.5833, 0.7084, 0.5019, 0.6283, 0.5032, 0.625, 0.5, 0.7083, 0.5, 0.627, 0.6669, 0.6283, 0.7468, 0.625, 0.75, 0.625, 0.6667, 0.7916, 0.7481, 0.8717, 0.7468, 0.875, 0.75, 0.7917, 0.75, 0.8717, 0.5032, 0.7916, 0.5019, 0.7917, 0.5, 0.875, 0.5, 0.7916, 0.5019, 0.7084, 0.5019, 0.7083, 0.5, 0.7917, 0.5, 0.6283, 0.7468, 0.7084, 0.7481, 0.7083, 0.75, 0.625, 0.75, 0.7084, 0.7481, 0.7916, 0.7481, 0.7917, 0.75, 0.7083, 0.75, 0.8717, 0.7468, 0.873, 0.6669, 0.875, 0.6667, 0.875, 0.75, 0.873, 0.6669, 0.873, 0.5831, 0.875, 0.5833, 0.875, 0.6667, 0.6283, 0.5032, 0.627, 0.5831, 0.625, 0.5833, 0.625, 0.5, 0.627, 0.5831, 0.627, 0.6669, 0.625, 0.6667, 0.625, 0.5833, 0.8657, 0.509, 0.8693, 0.5828, 0.8673, 0.5826, 0.8623, 0.5122, 0.6343, 0.509, 0.7084, 0.5052, 0.7084, 0.5071, 0.6377, 0.5122, 0.6343, 0.741, 0.6307, 0.6672, 0.6327, 0.6674, 0.6377, 0.7378, 0.8657, 0.741, 0.7916, 0.7448, 0.7916, 0.7429, 0.8623, 0.7378, 0.7916, 0.5052, 0.8657, 0.509, 0.8623, 0.5122, 0.7916, 0.5071, 0.7084, 0.5052, 0.7916, 0.5052, 0.7916, 0.5071, 0.7084, 0.5071, 0.7084, 0.7448, 0.6343, 0.741, 0.6377, 0.7378, 0.7084, 0.7429, 0.7916, 0.7448, 0.7084, 0.7448, 0.7084, 0.7429, 0.7916, 0.7429, 0.8693, 0.6672, 0.8657, 0.741, 0.8623, 0.7378, 0.8673, 0.6674, 0.8693, 0.5828, 0.8693, 0.6672, 0.8673, 0.6674, 0.8673, 0.5826, 0.6307, 0.5828, 0.6343, 0.509, 0.6377, 0.5122, 0.6327, 0.5826, 0.6307, 0.6672, 0.6307, 0.5828, 0.6327, 0.5826, 0.6327, 0.6674, 0.827, 0.5779, 0.8152, 0.5539, 0.8166, 0.5529, 0.8286, 0.5782, 0.7091, 0.5441, 0.6848, 0.5539, 0.6834, 0.5529, 0.709, 0.5426, 0.673, 0.6721, 0.6848, 0.6961, 0.6834, 0.6971, 0.6714, 0.6718, 0.7909, 0.7059, 0.8152, 0.6961, 0.8166, 0.6971, 0.791, 0.7074, 0.8152, 0.5539, 0.7909, 0.5441, 0.791, 0.5426, 0.8166, 0.5529, 0.7909, 0.5441, 0.7091, 0.5441, 0.709, 0.5426, 0.791, 0.5426, 0.6848, 0.6961, 0.7091, 0.7059, 0.709, 0.7074, 0.6834, 0.6971, 0.7091, 0.7059, 0.7909, 0.7059, 0.791, 0.7074, 0.709, 0.7074, 0.8152, 0.6961, 0.827, 0.6721, 0.8286, 0.6718, 0.8166, 0.6971, 0.827, 0.6721, 0.827, 0.5779, 0.8286, 0.5782, 0.8286, 0.6718, 0.6848, 0.5539, 0.673, 0.5779, 0.6714, 0.5782, 0.6834, 0.5529, 0.673, 0.5779, 0.673, 0.6721, 0.6714, 0.6718, 0.6714, 0.5782, 0.8113, 0.557, 0.8224, 0.5772, 0.8208, 0.577, 0.81, 0.5581, 0.6887, 0.557, 0.7092, 0.5483, 0.7092, 0.5497, 0.69, 0.5581, 0.6887, 0.693, 0.6776, 0.6728, 0.6792, 0.673, 0.69, 0.6919, 0.8113, 0.693, 0.7908, 0.7017, 0.7908, 0.7003, 0.81, 0.6919, 0.7908, 0.5483, 0.8113, 0.557, 0.81, 0.5581, 0.7908, 0.5497, 0.7092, 0.5483, 0.7908, 0.5483, 0.7908, 0.5497, 0.7092, 0.5497, 0.7092, 0.7017, 0.6887, 0.693, 0.69, 0.6919, 0.7092, 0.7003, 0.7908, 0.7017, 0.7092, 0.7017, 0.7092, 0.7003, 0.7908, 0.7003, 0.8224, 0.6728, 0.8113, 0.693, 0.81, 0.6919, 0.8208, 0.673, 0.8224, 0.5772, 0.8224, 0.6728, 0.8208, 0.673, 0.8208, 0.577, 0.6776, 0.5772, 0.6887, 0.557, 0.69, 0.5581, 0.6792, 0.577, 0.6776, 0.6728, 0.6776, 0.5772, 0.6792, 0.577, 0.6792, 0.673, 0.8115, 0.5752, 0.8026, 0.5635, 0.8038, 0.5627, 0.8131, 0.5756, 0.7094, 0.5583, 0.6974, 0.5635, 0.6962, 0.5627, 0.7094, 0.5568, 0.6885, 0.6748, 0.6974, 0.6865, 0.6962, 0.6873, 0.6869, 0.6744, 0.7906, 0.6917, 0.8026, 0.6865, 0.8038, 0.6873, 0.7906, 0.6932, 0.8026, 0.5635, 0.7906, 0.5583, 0.7906, 0.5568, 0.8038, 0.5627, 0.7906, 0.5583, 0.7094, 0.5583, 0.7094, 0.5568, 0.7906, 0.5568, 0.6974, 0.6865, 0.7094, 0.6917, 0.7094, 0.6932, 0.6962, 0.6873, 0.7094, 0.6917, 0.7906, 0.6917, 0.7906, 0.6932, 0.7094, 0.6932, 0.8026, 0.6865, 0.8115, 0.6748, 0.8131, 0.6744, 0.8038, 0.6873, 0.8115, 0.6748, 0.8115, 0.5752, 0.8131, 0.5756, 0.8131, 0.6744, 0.6974, 0.5635, 0.6885, 0.5752, 0.6869, 0.5756, 0.6962, 0.5627, 0.6885, 0.5752, 0.6885, 0.6748, 0.6869, 0.6744, 0.6869, 0.5756, 0.7992, 0.5661, 0.8069, 0.5742, 0.8053, 0.5739, 0.798, 0.5669, 0.7008, 0.5661, 0.7096, 0.5625, 0.7096, 0.5639, 0.702, 0.5669, 0.7008, 0.6839, 0.6931, 0.6758, 0.6947, 0.6761, 0.702, 0.6831, 0.7992, 0.6839, 0.7904, 0.6875, 0.7904, 0.6861, 0.798, 0.6831, 0.7904, 0.5625, 0.7992, 0.5661, 0.798, 0.5669, 0.7904, 0.5639, 0.7096, 0.5625, 0.7904, 0.5625, 0.7904, 0.5639, 0.7096, 0.5639, 0.7096, 0.6875, 0.7008, 0.6839, 0.702, 0.6831, 0.7096, 0.6861, 0.7904, 0.6875, 0.7096, 0.6875, 0.7096, 0.6861, 0.7904, 0.6861, 0.8069, 0.6758, 0.7992, 0.6839, 0.798, 0.6831, 0.8053, 0.6761, 0.8069, 0.5742, 0.8069, 0.6758, 0.8053, 0.6761, 0.8053, 0.5739, 0.6931, 0.5742, 0.7008, 0.5661, 0.702, 0.5669, 0.6947, 0.5739, 0.6931, 0.6758, 0.6931, 0.5742, 0.6947, 0.5739, 0.6947, 0.6761, 0.6621, 0.6706, 0.6621, 0.5794, 0.6637, 0.5792, 0.6637, 0.6708, 0.6621, 0.5794, 0.6745, 0.5455, 0.6761, 0.5469, 0.6637, 0.5792, 0.8379, 0.5794, 0.8379, 0.6706, 0.8363, 0.6708, 0.8363, 0.5792, 0.8379, 0.6706, 0.8255, 0.7045, 0.8239, 0.7031, 0.8363, 0.6708, 0.7911, 0.7159, 0.7089, 0.7159, 0.7089, 0.7145, 0.7911, 0.7145, 0.7089, 0.7159, 0.6745, 0.7045, 0.6761, 0.7031, 0.7089, 0.7145, 0.7089, 0.5341, 0.7911, 0.5341, 0.7911, 0.5355, 0.7089, 0.5355, 0.7911, 0.5341, 0.8255, 0.5455, 0.8239, 0.5469, 0.7911, 0.5355, 0.8255, 0.7045, 0.7911, 0.7159, 0.7911, 0.7145, 0.8239, 0.7031, 0.6745, 0.7045, 0.6621, 0.6706, 0.6637, 0.6708, 0.6761, 0.7031, 0.6745, 0.5455, 0.7089, 0.5341, 0.7089, 0.5355, 0.6761, 0.5469, 0.8255, 0.5455, 0.8379, 0.5794, 0.8363, 0.5792, 0.8239, 0.5469, 0.6575, 0.58, 0.6575, 0.67, 0.656, 0.6698, 0.656, 0.5802, 0.6697, 0.5414, 0.6575, 0.58, 0.656, 0.5802, 0.6681, 0.54, 0.8425, 0.67, 0.8425, 0.58, 0.844, 0.5802, 0.844, 0.6698, 0.8303, 0.7086, 0.8425, 0.67, 0.844, 0.6698, 0.8319, 0.71, 0.7088, 0.7202, 0.7912, 0.7202, 0.7912, 0.7216, 0.7088, 0.7216, 0.6697, 0.7086, 0.7088, 0.7202, 0.7088, 0.7216, 0.6681, 0.71, 0.7912, 0.5298, 0.7088, 0.5298, 0.7088, 0.5284, 0.7912, 0.5284, 0.8303, 0.5414, 0.7912, 0.5298, 0.7912, 0.5284, 0.8319, 0.54, 0.7912, 0.7202, 0.8303, 0.7086, 0.8319, 0.71, 0.7912, 0.7216, 0.6575, 0.67, 0.6697, 0.7086, 0.6681, 0.71, 0.656, 0.6698, 0.7088, 0.5298, 0.6697, 0.5414, 0.6681, 0.54, 0.7088, 0.5284, 0.8425, 0.58, 0.8303, 0.5414, 0.8319, 0.54, 0.844, 0.5802, 0.6462, 0.6687, 0.6462, 0.5813, 0.6482, 0.581, 0.6482, 0.669, 0.6462, 0.5813, 0.6564, 0.5296, 0.6591, 0.532, 0.6482, 0.581, 0.8538, 0.5813, 0.8538, 0.6687, 0.8518, 0.669, 0.8518, 0.581, 0.8538, 0.6687, 0.8436, 0.7204, 0.8409, 0.718, 0.8518, 0.669, 0.7914, 0.7306, 0.7086, 0.7306, 0.7086, 0.7287, 0.7914, 0.7287, 0.7086, 0.7306, 0.6564, 0.7204, 0.6591, 0.718, 0.7086, 0.7287, 0.7086, 0.5194, 0.7914, 0.5194, 0.7914, 0.5213, 0.7086, 0.5213, 0.7914, 0.5194, 0.8436, 0.5296, 0.8409, 0.532, 0.7914, 0.5213, 0.8436, 0.7204, 0.7914, 0.7306, 0.7914, 0.7287, 0.8409, 0.718, 0.6564, 0.7204, 0.6462, 0.6687, 0.6482, 0.669, 0.6591, 0.718, 0.6564, 0.5296, 0.7086, 0.5194, 0.7086, 0.5213, 0.6591, 0.532, 0.8436, 0.5296, 0.8538, 0.5813, 0.8518, 0.581, 0.8409, 0.532, 0.6425, 0.5816, 0.6425, 0.6684, 0.6405, 0.6681, 0.6405, 0.5819, 0.6516, 0.5252, 0.6425, 0.5816, 0.6405, 0.5819, 0.649, 0.5228, 0.8575, 0.6684, 0.8575, 0.5816, 0.8595, 0.5819, 0.8595, 0.6681, 0.8484, 0.7248, 0.8575, 0.6684, 0.8595, 0.6681, 0.851, 0.7272, 0.7086, 0.7339, 0.7914, 0.7339, 0.7915, 0.7358, 0.7085, 0.7358, 0.6516, 0.7248, 0.7086, 0.7339, 0.7085, 0.7358, 0.649, 0.7272, 0.7914, 0.5161, 0.7086, 0.5161, 0.7085, 0.5142, 0.7915, 0.5142, 0.8484, 0.5252, 0.7914, 0.5161, 0.7915, 0.5142, 0.851, 0.5228, 0.7914, 0.7339, 0.8484, 0.7248, 0.851, 0.7272, 0.7915, 0.7358, 0.6425, 0.6684, 0.6516, 0.7248, 0.649, 0.7272, 0.6405, 0.6681, 0.7086, 0.5161, 0.6516, 0.5252, 0.649, 0.5228, 0.7085, 0.5142, 0.8575, 0.5816, 0.8484, 0.5252, 0.851, 0.5228, 0.8595, 0.5819, 0.8652, 0.5824, 0.8594, 0.515, 0.8623, 0.5122, 0.8673, 0.5826, 0.7085, 0.509, 0.6406, 0.515, 0.6377, 0.5122, 0.7084, 0.5071, 0.6348, 0.6676, 0.6406, 0.735, 0.6377, 0.7378, 0.6327, 0.6674, 0.7915, 0.741, 0.8594, 0.735, 0.8623, 0.7378, 0.7916, 0.7429, 0.8594, 0.515, 0.7915, 0.509, 0.7916, 0.5071, 0.8623, 0.5122, 0.7915, 0.509, 0.7085, 0.509, 0.7084, 0.5071, 0.7916, 0.5071, 0.6406, 0.735, 0.7085, 0.741, 0.7084, 0.7429, 0.6377, 0.7378, 0.7085, 0.741, 0.7915, 0.741, 0.7916, 0.7429, 0.7084, 0.7429, 0.8594, 0.735, 0.8652, 0.6676, 0.8673, 0.6674, 0.8623, 0.7378, 0.8652, 0.6676, 0.8652, 0.5824, 0.8673, 0.5826, 0.8673, 0.6674, 0.6406, 0.515, 0.6348, 0.5824, 0.6327, 0.5826, 0.6377, 0.5122, 0.6348, 0.5824, 0.6348, 0.6676, 0.6327, 0.6674, 0.6327, 0.5826, 0.854, 0.52, 0.8615, 0.5821, 0.8595, 0.5819, 0.851, 0.5228, 0.646, 0.52, 0.7085, 0.5123, 0.7085, 0.5142, 0.649, 0.5228, 0.646, 0.73, 0.6385, 0.6679, 0.6405, 0.6681, 0.649, 0.7272, 0.854, 0.73, 0.7915, 0.7377, 0.7915, 0.7358, 0.851, 0.7272, 0.7915, 0.5123, 0.854, 0.52, 0.851, 0.5228, 0.7915, 0.5142, 0.7085, 0.5123, 0.7915, 0.5123, 0.7915, 0.5142, 0.7085, 0.5142, 0.7085, 0.7377, 0.646, 0.73, 0.649, 0.7272, 0.7085, 0.7358, 0.7915, 0.7377, 0.7085, 0.7377, 0.7085, 0.7358, 0.7915, 0.7358, 0.8615, 0.6679, 0.854, 0.73, 0.851, 0.7272, 0.8595, 0.6681, 0.8615, 0.5821, 0.8615, 0.6679, 0.8595, 0.6681, 0.8595, 0.5819, 0.6385, 0.5821, 0.646, 0.52, 0.649, 0.5228, 0.6405, 0.5819, 0.6385, 0.6679, 0.6385, 0.5821, 0.6405, 0.5819, 0.6405, 0.6681, 0.8498, 0.5808, 0.8386, 0.5341, 0.8409, 0.532, 0.8518, 0.581, 0.7087, 0.5232, 0.6614, 0.5341, 0.6591, 0.532, 0.7086, 0.5213, 0.6502, 0.6692, 0.6614, 0.7159, 0.6591, 0.718, 0.6482, 0.669, 0.7913, 0.7268, 0.8386, 0.7159, 0.8409, 0.718, 0.7914, 0.7287, 0.8386, 0.5341, 0.7913, 0.5232, 0.7914, 0.5213, 0.8409, 0.532, 0.7913, 0.5232, 0.7087, 0.5232, 0.7086, 0.5213, 0.7914, 0.5213, 0.6614, 0.7159, 0.7087, 0.7268, 0.7086, 0.7287, 0.6591, 0.718, 0.7087, 0.7268, 0.7913, 0.7268, 0.7914, 0.7287, 0.7086, 0.7287, 0.8386, 0.7159, 0.8498, 0.6692, 0.8518, 0.669, 0.8409, 0.718, 0.8498, 0.6692, 0.8498, 0.5808, 0.8518, 0.581, 0.8518, 0.669, 0.6614, 0.5341, 0.6502, 0.5808, 0.6482, 0.581, 0.6591, 0.532, 0.6502, 0.5808, 0.6502, 0.6692, 0.6482, 0.669, 0.6482, 0.581, 0.8343, 0.5379, 0.8461, 0.5804, 0.844, 0.5802, 0.8319, 0.54, 0.6657, 0.5379, 0.7087, 0.5266, 0.7088, 0.5284, 0.6681, 0.54, 0.6657, 0.7121, 0.6539, 0.6696, 0.656, 0.6698, 0.6681, 0.71, 0.8343, 0.7121, 0.7913, 0.7234, 0.7912, 0.7216, 0.8319, 0.71, 0.7913, 0.5266, 0.8343, 0.5379, 0.8319, 0.54, 0.7912, 0.5284, 0.7087, 0.5266, 0.7913, 0.5266, 0.7912, 0.5284, 0.7088, 0.5284, 0.7087, 0.7234, 0.6657, 0.7121, 0.6681, 0.71, 0.7088, 0.7216, 0.7913, 0.7234, 0.7087, 0.7234, 0.7088, 0.7216, 0.7912, 0.7216, 0.8461, 0.6696, 0.8343, 0.7121, 0.8319, 0.71, 0.844, 0.6698, 0.8461, 0.5804, 0.8461, 0.6696, 0.844, 0.6698, 0.844, 0.5802, 0.6539, 0.5804, 0.6657, 0.5379, 0.6681, 0.54, 0.656, 0.5802, 0.6539, 0.6696, 0.6539, 0.5804, 0.656, 0.5802, 0.656, 0.6698, 0.6854, 0.6742, 0.6854, 0.5758, 0.6869, 0.5756, 0.6869, 0.6744, 0.6854, 0.5758, 0.6949, 0.5617, 0.6962, 0.5627, 0.6869, 0.5756, 0.8146, 0.5758, 0.8146, 0.6742, 0.8131, 0.6744, 0.8131, 0.5756, 0.8146, 0.6742, 0.8051, 0.6883, 0.8038, 0.6873, 0.8131, 0.6744, 0.7907, 0.6946, 0.7093, 0.6946, 0.7094, 0.6932, 0.7906, 0.6932, 0.7093, 0.6946, 0.6949, 0.6883, 0.6962, 0.6873, 0.7094, 0.6932, 0.7093, 0.5554, 0.7907, 0.5554, 0.7906, 0.5568, 0.7094, 0.5568, 0.7907, 0.5554, 0.8051, 0.5617, 0.8038, 0.5627, 0.7906, 0.5568, 0.8051, 0.6883, 0.7907, 0.6946, 0.7906, 0.6932, 0.8038, 0.6873, 0.6949, 0.6883, 0.6854, 0.6742, 0.6869, 0.6744, 0.6962, 0.6873, 0.6949, 0.5617, 0.7093, 0.5554, 0.7094, 0.5568, 0.6962, 0.5627, 0.8051, 0.5617, 0.8146, 0.5758, 0.8131, 0.5756, 0.8038, 0.5627, 0.6807, 0.5767, 0.6807, 0.6733, 0.6792, 0.673, 0.6792, 0.577, 0.6913, 0.559, 0.6807, 0.5767, 0.6792, 0.577, 0.69, 0.5581, 0.8193, 0.6733, 0.8193, 0.5767, 0.8208, 0.577, 0.8208, 0.673, 0.8087, 0.691, 0.8193, 0.6733, 0.8208, 0.673, 0.81, 0.6919, 0.7092, 0.6988, 0.7908, 0.6988, 0.7908, 0.7003, 0.7092, 0.7003, 0.6913, 0.691, 0.7092, 0.6988, 0.7092, 0.7003, 0.69, 0.6919, 0.7908, 0.5512, 0.7092, 0.5512, 0.7092, 0.5497, 0.7908, 0.5497, 0.8087, 0.559, 0.7908, 0.5512, 0.7908, 0.5497, 0.81, 0.5581, 0.7908, 0.6988, 0.8087, 0.691, 0.81, 0.6919, 0.7908, 0.7003, 0.6807, 0.6733, 0.6913, 0.691, 0.69, 0.6919, 0.6792, 0.673, 0.7092, 0.5512, 0.6913, 0.559, 0.69, 0.5581, 0.7092, 0.5497, 0.8193, 0.5767, 0.8087, 0.559, 0.81, 0.5581, 0.8208, 0.577, 0.6699, 0.6716, 0.6699, 0.5784, 0.6714, 0.5782, 0.6714, 0.6718, 0.6699, 0.5784, 0.6819, 0.5517, 0.6834, 0.5529, 0.6714, 0.5782, 0.8301, 0.5784, 0.8301, 0.6716, 0.8286, 0.6718, 0.8286, 0.5782, 0.8301, 0.6716, 0.8181, 0.6983, 0.8166, 0.6971, 0.8286, 0.6718, 0.791, 0.7088, 0.709, 0.7088, 0.709, 0.7074, 0.791, 0.7074, 0.709, 0.7088, 0.6819, 0.6983, 0.6834, 0.6971, 0.709, 0.7074, 0.709, 0.5412, 0.791, 0.5412, 0.791, 0.5426, 0.709, 0.5426, 0.791, 0.5412, 0.8181, 0.5517, 0.8166, 0.5529, 0.791, 0.5426, 0.8181, 0.6983, 0.791, 0.7088, 0.791, 0.7074, 0.8166, 0.6971, 0.6819, 0.6983, 0.6699, 0.6716, 0.6714, 0.6718, 0.6834, 0.6971, 0.6819, 0.5517, 0.709, 0.5412, 0.709, 0.5426, 0.6834, 0.5529, 0.8181, 0.5517, 0.8301, 0.5784, 0.8286, 0.5782, 0.8166, 0.5529, 0.6653, 0.579, 0.6653, 0.671, 0.6637, 0.6708, 0.6637, 0.5792, 0.6776, 0.5481, 0.6653, 0.579, 0.6637, 0.5792, 0.6761, 0.5469, 0.8347, 0.671, 0.8347, 0.579, 0.8363, 0.5792, 0.8363, 0.6708, 0.8224, 0.7019, 0.8347, 0.671, 0.8363, 0.6708, 0.8239, 0.7031, 0.7089, 0.7131, 0.7911, 0.7131, 0.7911, 0.7145, 0.7089, 0.7145, 0.6776, 0.7019, 0.7089, 0.7131, 0.7089, 0.7145, 0.6761, 0.7031, 0.7911, 0.5369, 0.7089, 0.5369, 0.7089, 0.5355, 0.7911, 0.5355, 0.8224, 0.5481, 0.7911, 0.5369, 0.7911, 0.5355, 0.8239, 0.5469, 0.7911, 0.7131, 0.8224, 0.7019, 0.8239, 0.7031, 0.7911, 0.7145, 0.6653, 0.671, 0.6776, 0.7019, 0.6761, 0.7031, 0.6637, 0.6708, 0.7089, 0.5369, 0.6776, 0.5481, 0.6761, 0.5469, 0.7089, 0.5355, 0.8347, 0.579, 0.8224, 0.5481, 0.8239, 0.5469, 0.8363, 0.5792, 0.8693, 0.5828, 0.8657, 0.509, 0.8717, 0.5032, 0.873, 0.5831, 0.7084, 0.5052, 0.6343, 0.509, 0.6283, 0.5032, 0.7084, 0.5019, 0.6307, 0.6672, 0.6343, 0.741, 0.6283, 0.7468, 0.627, 0.6669, 0.7916, 0.7448, 0.8657, 0.741, 0.8717, 0.7468, 0.7916, 0.7481, 0.8657, 0.509, 0.7916, 0.5052, 0.7916, 0.5019, 0.8717, 0.5032, 0.7916, 0.5052, 0.7084, 0.5052, 0.7084, 0.5019, 0.7916, 0.5019, 0.6343, 0.741, 0.7084, 0.7448, 0.7084, 0.7481, 0.6283, 0.7468, 0.7084, 0.7448, 0.7916, 0.7448, 0.7916, 0.7481, 0.7084, 0.7481, 0.8657, 0.741, 0.8693, 0.6672, 0.873, 0.6669, 0.8717, 0.7468, 0.8693, 0.6672, 0.8693, 0.5828, 0.873, 0.5831, 0.873, 0.6669, 0.6343, 0.509, 0.6307, 0.5828, 0.627, 0.5831, 0.6283, 0.5032, 0.6307, 0.5828, 0.6307, 0.6672, 0.627, 0.6669, 0.627, 0.5831, 0.8224, 0.5772, 0.8113, 0.557, 0.8152, 0.5539, 0.827, 0.5779, 0.7092, 0.5483, 0.6887, 0.557, 0.6848, 0.5539, 0.7091, 0.5441, 0.6776, 0.6728, 0.6887, 0.693, 0.6848, 0.6961, 0.673, 0.6721, 0.7908, 0.7017, 0.8113, 0.693, 0.8152, 0.6961, 0.7909, 0.7059, 0.8113, 0.557, 0.7908, 0.5483, 0.7909, 0.5441, 0.8152, 0.5539, 0.7908, 0.5483, 0.7092, 0.5483, 0.7091, 0.5441, 0.7909, 0.5441, 0.6887, 0.693, 0.7092, 0.7017, 0.7091, 0.7059, 0.6848, 0.6961, 0.7092, 0.7017, 0.7908, 0.7017, 0.7909, 0.7059, 0.7091, 0.7059, 0.8113, 0.693, 0.8224, 0.6728, 0.827, 0.6721, 0.8152, 0.6961, 0.8224, 0.6728, 0.8224, 0.5772, 0.827, 0.5779, 0.827, 0.6721, 0.6887, 0.557, 0.6776, 0.5772, 0.673, 0.5779, 0.6848, 0.5539, 0.6776, 0.5772, 0.6776, 0.6728, 0.673, 0.6721, 0.673, 0.5779, 0.8069, 0.5742, 0.7992, 0.5661, 0.8026, 0.5635, 0.8115, 0.5752, 0.7096, 0.5625, 0.7008, 0.5661, 0.6974, 0.5635, 0.7094, 0.5583, 0.6931, 0.6758, 0.7008, 0.6839, 0.6974, 0.6865, 0.6885, 0.6748, 0.7904, 0.6875, 0.7992, 0.6839, 0.8026, 0.6865, 0.7906, 0.6917, 0.7992, 0.5661, 0.7904, 0.5625, 0.7906, 0.5583, 0.8026, 0.5635, 0.7904, 0.5625, 0.7096, 0.5625, 0.7094, 0.5583, 0.7906, 0.5583, 0.7008, 0.6839, 0.7096, 0.6875, 0.7094, 0.6917, 0.6974, 0.6865, 0.7096, 0.6875, 0.7904, 0.6875, 0.7906, 0.6917, 0.7094, 0.6917, 0.7992, 0.6839, 0.8069, 0.6758, 0.8115, 0.6748, 0.8026, 0.6865, 0.8069, 0.6758, 0.8069, 0.5742, 0.8115, 0.5752, 0.8115, 0.6748, 0.7008, 0.5661, 0.6931, 0.5742, 0.6885, 0.5752, 0.6974, 0.5635, 0.6931, 0.5742, 0.6931, 0.6758, 0.6885, 0.6748, 0.6885, 0.5752, 0.6621, 0.5794, 0.6621, 0.6706, 0.6575, 0.67, 0.6575, 0.58, 0.6745, 0.5455, 0.6621, 0.5794, 0.6575, 0.58, 0.6697, 0.5414, 0.8379, 0.6706, 0.8379, 0.5794, 0.8425, 0.58, 0.8425, 0.67, 0.8255, 0.7045, 0.8379, 0.6706, 0.8425, 0.67, 0.8303, 0.7086, 0.7089, 0.7159, 0.7911, 0.7159, 0.7912, 0.7202, 0.7088, 0.7202, 0.6745, 0.7045, 0.7089, 0.7159, 0.7088, 0.7202, 0.6697, 0.7086, 0.7911, 0.5341, 0.7089, 0.5341, 0.7088, 0.5298, 0.7912, 0.5298, 0.8255, 0.5455, 0.7911, 0.5341, 0.7912, 0.5298, 0.8303, 0.5414, 0.7911, 0.7159, 0.8255, 0.7045, 0.8303, 0.7086, 0.7912, 0.7202, 0.6621, 0.6706, 0.6745, 0.7045, 0.6697, 0.7086, 0.6575, 0.67, 0.7089, 0.5341, 0.6745, 0.5455, 0.6697, 0.5414, 0.7088, 0.5298, 0.8379, 0.5794, 0.8255, 0.5455, 0.8303, 0.5414, 0.8425, 0.58, 0.6462, 0.5813, 0.6462, 0.6687, 0.6425, 0.6684, 0.6425, 0.5816, 0.6564, 0.5296, 0.6462, 0.5813, 0.6425, 0.5816, 0.6516, 0.5252, 0.8538, 0.6687, 0.8538, 0.5813, 0.8575, 0.5816, 0.8575, 0.6684, 0.8436, 0.7204, 0.8538, 0.6687, 0.8575, 0.6684, 0.8484, 0.7248, 0.7086, 0.7306, 0.7914, 0.7306, 0.7914, 0.7339, 0.7086, 0.7339, 0.6564, 0.7204, 0.7086, 0.7306, 0.7086, 0.7339, 0.6516, 0.7248, 0.7914, 0.5194, 0.7086, 0.5194, 0.7086, 0.5161, 0.7914, 0.5161, 0.8436, 0.5296, 0.7914, 0.5194, 0.7914, 0.5161, 0.8484, 0.5252, 0.7914, 0.7306, 0.8436, 0.7204, 0.8484, 0.7248, 0.7914, 0.7339, 0.6462, 0.6687, 0.6564, 0.7204, 0.6516, 0.7248, 0.6425, 0.6684, 0.7086, 0.5194, 0.6564, 0.5296, 0.6516, 0.5252, 0.7086, 0.5161, 0.8538, 0.5813, 0.8436, 0.5296, 0.8484, 0.5252, 0.8575, 0.5816, 0.8615, 0.5821, 0.854, 0.52, 0.8594, 0.515, 0.8652, 0.5824, 0.7085, 0.5123, 0.646, 0.52, 0.6406, 0.515, 0.7085, 0.509, 0.6385, 0.6679, 0.646, 0.73, 0.6406, 0.735, 0.6348, 0.6676, 0.7915, 0.7377, 0.854, 0.73, 0.8594, 0.735, 0.7915, 0.741, 0.854, 0.52, 0.7915, 0.5123, 0.7915, 0.509, 0.8594, 0.515, 0.7915, 0.5123, 0.7085, 0.5123, 0.7085, 0.509, 0.7915, 0.509, 0.646, 0.73, 0.7085, 0.7377, 0.7085, 0.741, 0.6406, 0.735, 0.7085, 0.7377, 0.7915, 0.7377, 0.7915, 0.741, 0.7085, 0.741, 0.854, 0.73, 0.8615, 0.6679, 0.8652, 0.6676, 0.8594, 0.735, 0.8615, 0.6679, 0.8615, 0.5821, 0.8652, 0.5824, 0.8652, 0.6676, 0.646, 0.52, 0.6385, 0.5821, 0.6348, 0.5824, 0.6406, 0.515, 0.6385, 0.5821, 0.6385, 0.6679, 0.6348, 0.6676, 0.6348, 0.5824, 0.8461, 0.5804, 0.8343, 0.5379, 0.8386, 0.5341, 0.8498, 0.5808, 0.7087, 0.5266, 0.6657, 0.5379, 0.6614, 0.5341, 0.7087, 0.5232, 0.6539, 0.6696, 0.6657, 0.7121, 0.6614, 0.7159, 0.6502, 0.6692, 0.7913, 0.7234, 0.8343, 0.7121, 0.8386, 0.7159, 0.7913, 0.7268, 0.8343, 0.5379, 0.7913, 0.5266, 0.7913, 0.5232, 0.8386, 0.5341, 0.7913, 0.5266, 0.7087, 0.5266, 0.7087, 0.5232, 0.7913, 0.5232, 0.6657, 0.7121, 0.7087, 0.7234, 0.7087, 0.7268, 0.6614, 0.7159, 0.7087, 0.7234, 0.7913, 0.7234, 0.7913, 0.7268, 0.7087, 0.7268, 0.8343, 0.7121, 0.8461, 0.6696, 0.8498, 0.6692, 0.8386, 0.7159, 0.8461, 0.6696, 0.8461, 0.5804, 0.8498, 0.5808, 0.8498, 0.6692, 0.6657, 0.5379, 0.6539, 0.5804, 0.6502, 0.5808, 0.6614, 0.5341, 0.6539, 0.5804, 0.6539, 0.6696, 0.6502, 0.6692, 0.6502, 0.5808, 0.6854, 0.5758, 0.6854, 0.6742, 0.6807, 0.6733, 0.6807, 0.5767, 0.6949, 0.5617, 0.6854, 0.5758, 0.6807, 0.5767, 0.6913, 0.559, 0.8146, 0.6742, 0.8146, 0.5758, 0.8193, 0.5767, 0.8193, 0.6733, 0.8051, 0.6883, 0.8146, 0.6742, 0.8193, 0.6733, 0.8087, 0.691, 0.7093, 0.6946, 0.7907, 0.6946, 0.7908, 0.6988, 0.7092, 0.6988, 0.6949, 0.6883, 0.7093, 0.6946, 0.7092, 0.6988, 0.6913, 0.691, 0.7907, 0.5554, 0.7093, 0.5554, 0.7092, 0.5512, 0.7908, 0.5512, 0.8051, 0.5617, 0.7907, 0.5554, 0.7908, 0.5512, 0.8087, 0.559, 0.7907, 0.6946, 0.8051, 0.6883, 0.8087, 0.691, 0.7908, 0.6988, 0.6854, 0.6742, 0.6949, 0.6883, 0.6913, 0.691, 0.6807, 0.6733, 0.7093, 0.5554, 0.6949, 0.5617, 0.6913, 0.559, 0.7092, 0.5512, 0.8146, 0.5758, 0.8051, 0.5617, 0.8087, 0.559, 0.8193, 0.5767, 0.6699, 0.5784, 0.6699, 0.6716, 0.6653, 0.671, 0.6653, 0.579, 0.6819, 0.5517, 0.6699, 0.5784, 0.6653, 0.579, 0.6776, 0.5481, 0.8301, 0.6716, 0.8301, 0.5784, 0.8347, 0.579, 0.8347, 0.671, 0.8181, 0.6983, 0.8301, 0.6716, 0.8347, 0.671, 0.8224, 0.7019, 0.709, 0.7088, 0.791, 0.7088, 0.7911, 0.7131, 0.7089, 0.7131, 0.6819, 0.6983, 0.709, 0.7088, 0.7089, 0.7131, 0.6776, 0.7019, 0.791, 0.5412, 0.709, 0.5412, 0.7089, 0.5369, 0.7911, 0.5369, 0.8181, 0.5517, 0.791, 0.5412, 0.7911, 0.5369, 0.8224, 0.5481, 0.791, 0.7088, 0.8181, 0.6983, 0.8224, 0.7019, 0.7911, 0.7131, 0.6699, 0.6716, 0.6819, 0.6983, 0.6776, 0.7019, 0.6653, 0.671, 0.709, 0.5412, 0.6819, 0.5517, 0.6776, 0.5481, 0.7089, 0.5369, 0.8301, 0.5784, 0.8181, 0.5517, 0.8224, 0.5481, 0.8347, 0.579, 0.8484, 0.5252, 0.8575, 0.5816, 0.8575, 0.5816, 0.8484, 0.5252, 0.7916, 0.7448, 0.8657, 0.741, 0.8657, 0.741, 0.7916, 0.7448, 0.8594, 0.515, 0.8652, 0.5824, 0.8652, 0.5824, 0.8594, 0.515, 0.8657, 0.509, 0.7916, 0.5052, 0.7916, 0.5052, 0.8657, 0.509, 0.6406, 0.515, 0.7085, 0.509, 0.7085, 0.509, 0.6406, 0.515, 0.7916, 0.5052, 0.7084, 0.5052, 0.7084, 0.5052, 0.7916, 0.5052, 0.6406, 0.735, 0.6348, 0.6676, 0.6348, 0.6676, 0.6406, 0.735, 0.6343, 0.741, 0.7084, 0.7448, 0.7084, 0.7448, 0.6343, 0.741, 0.8594, 0.735, 0.7915, 0.741, 0.7915, 0.741, 0.8594, 0.735, 0.7084, 0.7448, 0.7916, 0.7448, 0.7916, 0.7448, 0.7084, 0.7448, 0.7915, 0.509, 0.8594, 0.515, 0.8594, 0.515, 0.7915, 0.509, 0.8657, 0.741, 0.8693, 0.6672, 0.8693, 0.6672, 0.8657, 0.741, 0.7085, 0.509, 0.7915, 0.509, 0.7915, 0.509, 0.7085, 0.509, 0.8693, 0.6672, 0.8693, 0.5828, 0.8693, 0.5828, 0.8693, 0.6672, 0.7085, 0.741, 0.6406, 0.735, 0.6406, 0.735, 0.7085, 0.741, 0.6343, 0.509, 0.6307, 0.5828, 0.6307, 0.5828, 0.6343, 0.509, 0.7915, 0.741, 0.7085, 0.741, 0.7085, 0.741, 0.7915, 0.741, 0.6307, 0.5828, 0.6307, 0.6672, 0.6307, 0.6672, 0.6307, 0.5828, 0.8652, 0.6676, 0.8594, 0.735, 0.8594, 0.735, 0.8652, 0.6676, 0.8152, 0.5539, 0.827, 0.5779, 0.827, 0.5779, 0.8152, 0.5539, 0.8652, 0.5824, 0.8652, 0.6676, 0.8652, 0.6676, 0.8652, 0.5824, 0.6848, 0.5539, 0.7091, 0.5441, 0.7091, 0.5441, 0.6848, 0.5539, 0.6348, 0.5824, 0.6406, 0.515, 0.6406, 0.515, 0.6348, 0.5824, 0.6848, 0.6961, 0.673, 0.6721, 0.673, 0.6721, 0.6848, 0.6961, 0.6348, 0.6676, 0.6348, 0.5824, 0.6348, 0.5824, 0.6348, 0.6676, 0.8152, 0.6961, 0.7909, 0.7059, 0.7909, 0.7059, 0.8152, 0.6961, 0.8615, 0.5821, 0.854, 0.52, 0.854, 0.52, 0.8615, 0.5821, 0.7909, 0.5441, 0.8152, 0.5539, 0.8152, 0.5539, 0.7909, 0.5441, 0.7085, 0.5123, 0.646, 0.52, 0.646, 0.52, 0.7085, 0.5123, 0.7091, 0.5441, 0.7909, 0.5441, 0.7909, 0.5441, 0.7091, 0.5441, 0.6385, 0.6679, 0.646, 0.73, 0.646, 0.73, 0.6385, 0.6679, 0.7091, 0.7059, 0.6848, 0.6961, 0.6848, 0.6961, 0.7091, 0.7059, 0.7915, 0.7377, 0.854, 0.73, 0.854, 0.73, 0.7915, 0.7377, 0.7909, 0.7059, 0.7091, 0.7059, 0.7091, 0.7059, 0.7909, 0.7059, 0.854, 0.52, 0.7915, 0.5123, 0.7915, 0.5123, 0.854, 0.52, 0.827, 0.6721, 0.8152, 0.6961, 0.8152, 0.6961, 0.827, 0.6721, 0.7915, 0.5123, 0.7085, 0.5123, 0.7085, 0.5123, 0.7915, 0.5123, 0.827, 0.5779, 0.827, 0.6721, 0.827, 0.6721, 0.827, 0.5779, 0.646, 0.73, 0.7085, 0.7377, 0.7085, 0.7377, 0.646, 0.73, 0.673, 0.5779, 0.6848, 0.5539, 0.6848, 0.5539, 0.673, 0.5779, 0.7085, 0.7377, 0.7915, 0.7377, 0.7915, 0.7377, 0.7085, 0.7377, 0.673, 0.6721, 0.673, 0.5779, 0.673, 0.5779, 0.673, 0.6721, 0.854, 0.73, 0.8615, 0.6679, 0.8615, 0.6679, 0.854, 0.73, 0.8224, 0.5772, 0.8113, 0.557, 0.8113, 0.557, 0.8224, 0.5772, 0.8615, 0.6679, 0.8615, 0.5821, 0.8615, 0.5821, 0.8615, 0.6679, 0.7092, 0.5483, 0.6887, 0.557, 0.6887, 0.557, 0.7092, 0.5483, 0.646, 0.52, 0.6385, 0.5821, 0.6385, 0.5821, 0.646, 0.52, 0.6776, 0.6728, 0.6887, 0.693, 0.6887, 0.693, 0.6776, 0.6728, 0.6385, 0.5821, 0.6385, 0.6679, 0.6385, 0.6679, 0.6385, 0.5821, 0.7908, 0.7017, 0.8113, 0.693, 0.8113, 0.693, 0.7908, 0.7017, 0.8386, 0.5341, 0.8498, 0.5808, 0.8498, 0.5808, 0.8386, 0.5341, 0.8113, 0.557, 0.7908, 0.5483, 0.7908, 0.5483, 0.8113, 0.557, 0.6614, 0.5341, 0.7087, 0.5232, 0.7087, 0.5232, 0.6614, 0.5341, 0.7908, 0.5483, 0.7092, 0.5483, 0.7092, 0.5483, 0.7908, 0.5483, 0.6614, 0.7159, 0.6502, 0.6692, 0.6502, 0.6692, 0.6614, 0.7159, 0.6887, 0.693, 0.7092, 0.7017, 0.7092, 0.7017, 0.6887, 0.693, 0.8386, 0.7159, 0.7913, 0.7268, 0.7913, 0.7268, 0.8386, 0.7159, 0.7092, 0.7017, 0.7908, 0.7017, 0.7908, 0.7017, 0.7092, 0.7017, 0.7913, 0.5232, 0.8386, 0.5341, 0.8386, 0.5341, 0.7913, 0.5232, 0.8113, 0.693, 0.8224, 0.6728, 0.8224, 0.6728, 0.8113, 0.693, 0.7087, 0.5232, 0.7913, 0.5232, 0.7913, 0.5232, 0.7087, 0.5232, 0.8224, 0.6728, 0.8224, 0.5772, 0.8224, 0.5772, 0.8224, 0.6728, 0.7087, 0.7268, 0.6614, 0.7159, 0.6614, 0.7159, 0.7087, 0.7268, 0.6887, 0.557, 0.6776, 0.5772, 0.6776, 0.5772, 0.6887, 0.557, 0.7913, 0.7268, 0.7087, 0.7268, 0.7087, 0.7268, 0.7913, 0.7268, 0.6776, 0.5772, 0.6776, 0.6728, 0.6776, 0.6728, 0.6776, 0.5772, 0.8498, 0.6692, 0.8386, 0.7159, 0.8386, 0.7159, 0.8498, 0.6692, 0.8026, 0.5635, 0.8115, 0.5752, 0.8115, 0.5752, 0.8026, 0.5635, 0.8498, 0.5808, 0.8498, 0.6692, 0.8498, 0.6692, 0.8498, 0.5808, 0.6974, 0.5635, 0.7094, 0.5583, 0.7094, 0.5583, 0.6974, 0.5635, 0.6502, 0.5808, 0.6614, 0.5341, 0.6614, 0.5341, 0.6502, 0.5808, 0.6974, 0.6865, 0.6885, 0.6748, 0.6885, 0.6748, 0.6974, 0.6865, 0.6502, 0.6692, 0.6502, 0.5808, 0.6502, 0.5808, 0.6502, 0.6692, 0.8026, 0.6865, 0.7906, 0.6917, 0.7906, 0.6917, 0.8026, 0.6865, 0.8461, 0.5804, 0.8343, 0.5379, 0.8343, 0.5379, 0.8461, 0.5804, 0.7906, 0.5583, 0.8026, 0.5635, 0.8026, 0.5635, 0.7906, 0.5583, 0.7087, 0.5266, 0.6657, 0.5379, 0.6657, 0.5379, 0.7087, 0.5266, 0.7094, 0.5583, 0.7906, 0.5583, 0.7906, 0.5583, 0.7094, 0.5583, 0.6539, 0.6696, 0.6657, 0.7121, 0.6657, 0.7121, 0.6539, 0.6696, 0.7094, 0.6917, 0.6974, 0.6865, 0.6974, 0.6865, 0.7094, 0.6917, 0.7913, 0.7234, 0.8343, 0.7121, 0.8343, 0.7121, 0.7913, 0.7234, 0.7906, 0.6917, 0.7094, 0.6917, 0.7094, 0.6917, 0.7906, 0.6917, 0.8343, 0.5379, 0.7913, 0.5266, 0.7913, 0.5266, 0.8343, 0.5379, 0.8115, 0.6748, 0.8026, 0.6865, 0.8026, 0.6865, 0.8115, 0.6748, 0.7913, 0.5266, 0.7087, 0.5266, 0.7087, 0.5266, 0.7913, 0.5266, 0.8115, 0.5752, 0.8115, 0.6748, 0.8115, 0.6748, 0.8115, 0.5752, 0.6657, 0.7121, 0.7087, 0.7234, 0.7087, 0.7234, 0.6657, 0.7121, 0.6885, 0.5752, 0.6974, 0.5635, 0.6974, 0.5635, 0.6885, 0.5752, 0.7087, 0.7234, 0.7913, 0.7234, 0.7913, 0.7234, 0.7087, 0.7234, 0.6885, 0.6748, 0.6885, 0.5752, 0.6885, 0.5752, 0.6885, 0.6748, 0.8343, 0.7121, 0.8461, 0.6696, 0.8461, 0.6696, 0.8343, 0.7121, 0.8069, 0.5742, 0.7992, 0.5661, 0.7992, 0.5661, 0.8069, 0.5742, 0.8461, 0.6696, 0.8461, 0.5804, 0.8461, 0.5804, 0.8461, 0.6696, 0.7096, 0.5625, 0.7008, 0.5661, 0.7008, 0.5661, 0.7096, 0.5625, 0.6657, 0.5379, 0.6539, 0.5804, 0.6539, 0.5804, 0.6657, 0.5379, 0.6931, 0.6758, 0.7008, 0.6839, 0.7008, 0.6839, 0.6931, 0.6758, 0.6539, 0.5804, 0.6539, 0.6696, 0.6539, 0.6696, 0.6539, 0.5804, 0.7904, 0.6875, 0.7992, 0.6839, 0.7992, 0.6839, 0.7904, 0.6875, 0.6854, 0.5758, 0.6854, 0.6742, 0.6854, 0.6742, 0.6854, 0.5758, 0.7992, 0.5661, 0.7904, 0.5625, 0.7904, 0.5625, 0.7992, 0.5661, 0.6949, 0.5617, 0.6854, 0.5758, 0.6854, 0.5758, 0.6949, 0.5617, 0.7904, 0.5625, 0.7096, 0.5625, 0.7096, 0.5625, 0.7904, 0.5625, 0.8146, 0.6742, 0.8146, 0.5758, 0.8146, 0.5758, 0.8146, 0.6742, 0.7008, 0.6839, 0.7096, 0.6875, 0.7096, 0.6875, 0.7008, 0.6839, 0.8051, 0.6883, 0.8146, 0.6742, 0.8146, 0.6742, 0.8051, 0.6883, 0.7096, 0.6875, 0.7904, 0.6875, 0.7904, 0.6875, 0.7096, 0.6875, 0.7093, 0.6946, 0.7907, 0.6946, 0.7907, 0.6946, 0.7093, 0.6946, 0.7992, 0.6839, 0.8069, 0.6758, 0.8069, 0.6758, 0.7992, 0.6839, 0.844, 0.6698, 0.8319, 0.71, 0.8319, 0.71, 0.844, 0.6698, 0.7088, 0.5284, 0.7912, 0.5284, 0.7912, 0.5284, 0.7088, 0.5284, 0.6681, 0.71, 0.656, 0.6698, 0.656, 0.6698, 0.6681, 0.71, 0.844, 0.5802, 0.844, 0.6698, 0.844, 0.6698, 0.844, 0.5802, 0.7088, 0.7216, 0.6681, 0.71, 0.6681, 0.71, 0.7088, 0.7216, 0.8319, 0.71, 0.7912, 0.7216, 0.7912, 0.7216, 0.8319, 0.71, 0.656, 0.5802, 0.6681, 0.54, 0.6681, 0.54, 0.656, 0.5802, 0.8319, 0.54, 0.844, 0.5802, 0.844, 0.5802, 0.8319, 0.54, 0.7912, 0.7216, 0.7088, 0.7216, 0.7088, 0.7216, 0.7912, 0.7216, 0.7912, 0.5284, 0.8319, 0.54, 0.8319, 0.54, 0.7912, 0.5284, 0.656, 0.6698, 0.656, 0.5802, 0.656, 0.5802, 0.656, 0.6698, 0.6681, 0.54, 0.7088, 0.5284, 0.7088, 0.5284, 0.6681, 0.54, 0.8319, 0.71, 0.7912, 0.7216, 0.7912, 0.7216, 0.8319, 0.71, 0.656, 0.5802, 0.6681, 0.54, 0.6681, 0.54, 0.656, 0.5802, 0.8319, 0.54, 0.844, 0.5802, 0.844, 0.5802, 0.8319, 0.54, 0.7912, 0.7216, 0.7088, 0.7216, 0.7088, 0.7216, 0.7912, 0.7216, 0.7912, 0.5284, 0.8319, 0.54, 0.8319, 0.54, 0.7912, 0.5284, 0.656, 0.6698, 0.656, 0.5802, 0.656, 0.5802, 0.656, 0.6698, 0.6681, 0.54, 0.7088, 0.5284, 0.7088, 0.5284, 0.6681, 0.54, 0.844, 0.6698, 0.8319, 0.71, 0.8319, 0.71, 0.844, 0.6698, 0.7088, 0.5284, 0.7912, 0.5284, 0.7912, 0.5284, 0.7088, 0.5284, 0.6681, 0.71, 0.656, 0.6698, 0.656, 0.6698, 0.6681, 0.71, 0.844, 0.5802, 0.844, 0.6698, 0.844, 0.6698, 0.844, 0.5802, 0.7088, 0.7216, 0.6681, 0.71, 0.6681, 0.71, 0.7088, 0.7216])
me_cube_003.materials.append(mat_bench)
me_cube_003.materials.append(mat_fence)
me_cube_003.materials.append(mat_grass)
me_cube_003.materials.append(mat_dirt)
me_cube_003.materials.append(mat_ads)
me_cube_003.materials.append(mat_top)
me_cube_003.use_remesh_fix_poles = True
me_cube_003.use_remesh_preserve_attributes = False
me_cube_003.use_mirror_vertex_groups = False
me_cube_003.update()

# ---- objects
ob_cube_001 = bpy.data.objects.new('Cube.001', me_cube_003)

# ---- transforms, parenting, visibility, modifiers, constraints
ob_cube_001.location = (0.0, 0.0, 0.0)
ob_cube_001.lineart.crease_threshold = 0.0

# ---- collection membership
col_collection.objects.link(ob_cube_001)

# ---- scene / render settings (as saved in the file)
scene.frame_start = 1; scene.frame_end = 250; scene.frame_set(1)
scene.render.engine = 'BLENDER_EEVEE_NEXT'
scene.cycles.use_denoising = False
scene.cycles.samples = 128
scene.cycles.sampling_pattern = 'TABULATED_SOBOL'
scene.cycles.use_adaptive_sampling = False
scene.cycles.use_light_tree = False
scene.view_settings.view_transform = 'Filmic'
bpy.context.view_layer.update()

# ---- added for rendering (the .blend has no active camera and no usable light): camera, sun
cam_auto = bpy.data.cameras.new('AutoCamera')
cam_auto.lens = 50.0
cam_auto.sensor_width = 36.0
cam_auto.clip_end = 1000.0
ob_auto_camera = bpy.data.objects.new('AutoCamera', cam_auto)
scene.collection.objects.link(ob_auto_camera)
ob_auto_camera.location = (8.71829, -10.4619, 9.01618)
ob_auto_camera.rotation_euler = (1.09748, -7.21219e-08, 0.694738)
scene.camera = ob_auto_camera
light_auto_sun = bpy.data.lights.new('AutoSun', 'SUN')
light_auto_sun.energy = 3.0
light_auto_sun.angle = 0.0523599
ob_auto_sun = bpy.data.objects.new('AutoSun', light_auto_sun)
scene.collection.objects.link(ob_auto_sun)
ob_auto_sun.rotation_euler = (0.872665, 0.174533, 0.523599)
bpy.context.view_layer.update()
